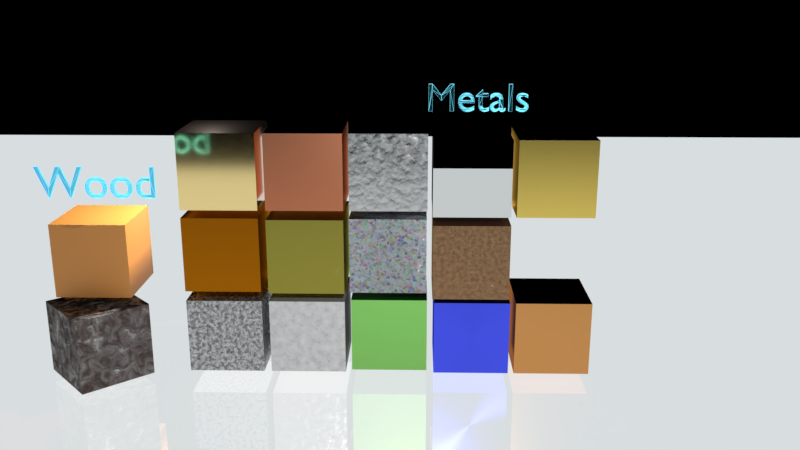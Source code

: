 # Source: madMaterials_4.blend  (saved by Blender 2.79.0; exported with 4.5.12 LTS)
import bpy
from mathutils import Matrix  # noqa: F401  (used for matrix-valued properties, if any)

bpy.ops.wm.read_factory_settings(use_empty=True)
scene = bpy.context.scene
scene.name = 'Scene'

# ---- collections
col_collection_1 = bpy.data.collections.new('Collection 1'); scene.collection.children.link(col_collection_1)

# ---- materials (node trees are filled in below, after node groups)
mat_bmd_gold_0001 = bpy.data.materials.new('BMD_Gold_0001')
mat_bmd_gold_0001.alpha_threshold = 0.0
mat_bmd_gold_0001.diffuse_color = (1.0, 0.7605, 0.1779, 1.0)
mat_bmd_gold_0001.roughness = 0.5
mat_bmd_gold_0001.line_color = (0.0, 0.0, 0.0, 1.0)
mat_bmd_bronze_0006 = bpy.data.materials.new('BMD_Bronze_0006')
mat_bmd_bronze_0006.alpha_threshold = 0.0
mat_bmd_bronze_0006.diffuse_color = (0.8148, 0.3968, 0.1274, 1.0)
mat_bmd_bronze_0006.roughness = 0.5
mat_bmd_bronze_0006.line_color = (0.0, 0.0, 0.0, 1.0)
mat_bmd_brushedsteel_0011 = bpy.data.materials.new('BMD_BrushedSteel_0011')
mat_bmd_brushedsteel_0011.alpha_threshold = 0.0
mat_bmd_brushedsteel_0011.diffuse_color = (0.4, 0.4, 0.4, 1.0)
mat_bmd_brushedsteel_0011.roughness = 0.5
mat_holographic = bpy.data.materials.new('Holographic')
mat_holographic.alpha_threshold = 0.0
mat_holographic.diffuse_color = (1.0, 0.0, 0.0, 1.0)
mat_holographic.roughness = 0.5
mat_holographic.line_color = (0.0, 0.0, 0.0, 1.0)
mat_bmd_steampunkcopper_0015 = bpy.data.materials.new('BMD_SteampunkCopper_0015')
mat_bmd_steampunkcopper_0015.alpha_threshold = 0.0
mat_bmd_steampunkcopper_0015.diffuse_color = (0.3185, 0.1749, 0.09344, 1.0)
mat_bmd_steampunkcopper_0015.roughness = 0.5
mat_bmd_steampunkcopper_0015.line_color = (0.0, 0.0, 0.0, 1.0)
mat_bmd_anodizedmetal_0014 = bpy.data.materials.new('BMD_AnodizedMetal_0014')
mat_bmd_anodizedmetal_0014.alpha_threshold = 0.0
mat_bmd_anodizedmetal_0014.preview_render_type = 'CUBE'
mat_bmd_anodizedmetal_0014.diffuse_color = (0.07819, 0.1095, 1.0, 1.0)
mat_bmd_anodizedmetal_0014.roughness = 0.5
mat_bmd_anodizedmetal_0014.line_color = (0.0, 0.0, 0.0, 1.0)
mat_bmd_galvanizedmetal_0021 = bpy.data.materials.new('BMD_GalvanizedMetal_0021')
mat_bmd_galvanizedmetal_0021.alpha_threshold = 0.0
mat_bmd_galvanizedmetal_0021.diffuse_color = (0.3757, 0.3757, 0.3757, 1.0)
mat_bmd_galvanizedmetal_0021.roughness = 0.5
mat_bmd_galvanizedmetal_0021.line_color = (0.0, 0.0, 0.0, 1.0)
mat_bmd_chrome_0019 = bpy.data.materials.new('BMD_Chrome_0019')
mat_bmd_chrome_0019.alpha_threshold = 0.0
mat_bmd_chrome_0019.roughness = 0.5
mat_bmd_chrome_0019.line_color = (0.0, 0.0, 0.0, 1.0)
mat_bmd_carpaint_0020 = bpy.data.materials.new('BMD_CarPaint_0020')
mat_bmd_carpaint_0020.alpha_threshold = 0.0
mat_bmd_carpaint_0020.use_transparent_shadow = False
mat_bmd_carpaint_0020.diffuse_color = (0.3968, 1.0, 0.2346, 1.0)
mat_bmd_carpaint_0020.roughness = 0.5
mat_bmd_carpaint_0020.line_color = (0.0, 0.0, 0.0, 1.0)
mat_bmd_copper_0025 = bpy.data.materials.new('BMD_Copper_0025')
mat_bmd_copper_0025.alpha_threshold = 0.0
mat_bmd_copper_0025.diffuse_color = (0.723, 0.1622, 0.05498, 1.0)
mat_bmd_copper_0025.roughness = 0.5
mat_bmd_copper_0025.line_color = (0.0, 0.0, 0.0, 1.0)
mat_bmd_brass_0024 = bpy.data.materials.new('BMD_Brass_0024')
mat_bmd_brass_0024.alpha_threshold = 0.0
mat_bmd_brass_0024.diffuse_color = (0.314, 0.2789, 0.0382, 1.0)
mat_bmd_brass_0024.roughness = 0.5
mat_bmd_brass_0024.line_color = (0.0, 0.0, 0.0, 1.0)
mat_bmd_brushedaluminium_0022 = bpy.data.materials.new('BMD_BrushedAluminium_0022')
mat_bmd_brushedaluminium_0022.alpha_threshold = 0.0
mat_bmd_brushedaluminium_0022.diffuse_color = (0.9, 0.9, 0.9, 1.0)
mat_bmd_brushedaluminium_0022.roughness = 0.5
mat_bmd_pbrmetallic = bpy.data.materials.new('BMD_PBRMetallic')
mat_bmd_pbrmetallic.alpha_threshold = 0.0
mat_bmd_pbrmetallic.roughness = 0.5
mat_bmd_pbrmetallic.line_color = (0.0, 0.0, 0.0, 1.0)
mat_bronze = bpy.data.materials.new('Bronze')
mat_bronze.alpha_threshold = 0.0
mat_bronze.preview_render_type = 'FLAT'
mat_bronze.diffuse_color = (0.5841, 0.3185, 0.04519, 1.0)
mat_bronze.roughness = 0.5
mat_bronze.line_color = (0.0, 0.0, 0.0, 1.0)
mat_bmd_stainedmetal = bpy.data.materials.new('BMD_StainedMetal')
mat_bmd_stainedmetal.alpha_threshold = 0.0
mat_bmd_stainedmetal.roughness = 0.5
mat_mosscoveredfloor = bpy.data.materials.new('MossCoveredFloor')
mat_mosscoveredfloor.alpha_threshold = 0.0
mat_mosscoveredfloor.roughness = 0.5
mat_green1_led = bpy.data.materials.new('green1-LED')
mat_green1_led.alpha_threshold = 0.0
mat_green1_led.pass_index = 1
mat_green1_led.diffuse_color = (0.8, 0.006739, 0.3905, 1.0)
mat_green1_led.specular_color = (1.0, 0.8353, 0.0)
mat_green1_led.roughness = 0.5
mat_green1_led.line_color = (0.0, 0.0, 0.0, 1.0)
mat_bmd_beechwood = bpy.data.materials.new('BMD_BeechWood')
mat_bmd_beechwood.alpha_threshold = 0.0
mat_bmd_beechwood.diffuse_color = (0.9175, 0.4042, 0.09294, 1.0)
mat_bmd_beechwood.roughness = 0.5
mat_bmd_beechwood.line_color = (0.0, 0.0, 0.0, 1.0)

# ---- node groups
ng_bmd_goldshader = bpy.data.node_groups.new('BMD_GoldShader', 'ShaderNodeTree')
_s = ng_bmd_goldshader.interface.new_socket(name='BSDF', in_out='OUTPUT', socket_type='NodeSocketShader')
_s = ng_bmd_goldshader.interface.new_socket(name='FrontColor', in_out='INPUT', socket_type='NodeSocketColor')
_s.default_value = (1.0, 0.757, 0.177, 1.0)
_s = ng_bmd_goldshader.interface.new_socket(name='BackColor', in_out='INPUT', socket_type='NodeSocketColor')
_s.default_value = (1.0, 0.534, 0.081, 1.0)
_s = ng_bmd_goldshader.interface.new_socket(name='Blend', in_out='INPUT', socket_type='NodeSocketFloat')
_s.default_value = 0.8
_s.min_value = 0.0
_s.max_value = 1.0
_s = ng_bmd_goldshader.interface.new_socket(name='Roughness', in_out='INPUT', socket_type='NodeSocketFloat')
_s.subtype = 'FACTOR'
_s.default_value = 0.03
_s.min_value = 0.0
_s.max_value = 1.0
_s = ng_bmd_goldshader.interface.new_socket(name='Normal', in_out='INPUT', socket_type='NodeSocketVector')
_s.min_value = -1.0
_s.max_value = 1.0
_s.hide_value = True
_N = ng_bmd_goldshader.nodes; _L = ng_bmd_goldshader.links
n0 = _N.new('ShaderNodeMix'); n0.name = 'Mix'; n0.location = (-21, 71)
n0.data_type = 'RGBA'
n1 = _N.new('ShaderNodeLayerWeight'); n1.name = 'Layer Weight'; n1.location = (-215, 16)
n2 = _N.new('ShaderNodeBsdfAnisotropic'); n2.name = 'Glossy BSDF'; n2.location = (174, 57)
n2.distribution = 'BECKMANN'
n3 = _N.new('NodeGroupOutput'); n3.name = 'Group Output'; n3.location = (400, -19)
n4 = _N.new('NodeGroupInput'); n4.name = 'Group Input'; n4.location = (-400, -71)
n5 = _N.new('ShaderNodeMath'); n5.name = 'Math'; n5.location = (0, 0)
n5.operation = 'POWER'
_L.new(n1.outputs[1], n0.inputs[0])
_L.new(n0.outputs[2], n2.inputs[0])
_L.new(n2.outputs[0], n3.inputs[0])
_L.new(n4.outputs[0], n0.inputs[6])
_L.new(n4.outputs[1], n0.inputs[7])
_L.new(n4.outputs[2], n1.inputs[0])
_L.new(n4.outputs[4], n2.inputs[4])
_L.new(n4.outputs[4], n1.inputs[1])
_L.new(n4.outputs[3], n5.inputs[0])
_L.new(n5.outputs[0], n2.inputs[1])
n3.is_active_output = True
ng_bmd_bronzeshader = bpy.data.node_groups.new('BMD_BronzeShader', 'ShaderNodeTree')
_s = ng_bmd_bronzeshader.interface.new_socket(name='Shader', in_out='OUTPUT', socket_type='NodeSocketShader')
_s = ng_bmd_bronzeshader.interface.new_socket(name='Color1', in_out='INPUT', socket_type='NodeSocketColor')
_s.default_value = (0.8148, 0.396, 0.1287, 1.0)
_s = ng_bmd_bronzeshader.interface.new_socket(name='Color2', in_out='INPUT', socket_type='NodeSocketColor')
_s.default_value = (0.3968, 0.1301, 0.03955, 1.0)
_s = ng_bmd_bronzeshader.interface.new_socket(name='Roughness', in_out='INPUT', socket_type='NodeSocketFloat')
_s.subtype = 'FACTOR'
_s.default_value = 0.16
_s.min_value = 0.0
_s.max_value = 1.0
_s = ng_bmd_bronzeshader.interface.new_socket(name='Normal', in_out='INPUT', socket_type='NodeSocketVector')
_s.min_value = -1.0
_s.max_value = 1.0
_s.hide_value = True
_N = ng_bmd_bronzeshader.nodes; _L = ng_bmd_bronzeshader.links
n0 = _N.new('ShaderNodeMixShader'); n0.name = 'Mix Shader'; n0.location = (178, -12)
n1 = _N.new('ShaderNodeBsdfAnisotropic'); n1.name = 'Glossy BSDF'; n1.location = (-25, 15)
n1.distribution = 'BECKMANN'
n2 = _N.new('NodeGroupOutput'); n2.name = 'Group Output'; n2.location = (378, 4)
n3 = _N.new('NodeGroupInput'); n3.name = 'Group Input'; n3.location = (-378, 2)
n4 = _N.new('ShaderNodeLayerWeight'); n4.name = 'Layer Weight'; n4.location = (-22, 151)
n4.inputs[0].default_value = 0.8
n5 = _N.new('ShaderNodeBsdfAnisotropic'); n5.name = 'Glossy BSDF.001'; n5.location = (-25, -143)
n5.distribution = 'BECKMANN'
n6 = _N.new('ShaderNodeMath'); n6.name = 'Math'; n6.location = (-191, -151)
n6.operation = 'DIVIDE'
n6.inputs[1].default_value = 8.0
n7 = _N.new('ShaderNodeMath'); n7.name = 'Math.001'; n7.location = (0, 0)
n7.operation = 'POWER'
n8 = _N.new('ShaderNodeMath'); n8.name = 'Math.002'; n8.location = (0, 0)
n8.operation = 'POWER'
_L.new(n1.outputs[0], n0.inputs[1])
_L.new(n0.outputs[0], n2.inputs[0])
_L.new(n5.outputs[0], n0.inputs[2])
_L.new(n4.outputs[1], n0.inputs[0])
_L.new(n3.outputs[0], n1.inputs[0])
_L.new(n3.outputs[1], n5.inputs[0])
_L.new(n3.outputs[2], n6.inputs[0])
_L.new(n3.outputs[3], n1.inputs[4])
_L.new(n3.outputs[3], n5.inputs[4])
_L.new(n3.outputs[3], n4.inputs[1])
_L.new(n6.outputs[0], n7.inputs[0])
_L.new(n7.outputs[0], n5.inputs[1])
_L.new(n3.outputs[2], n8.inputs[0])
_L.new(n8.outputs[0], n1.inputs[1])
n2.is_active_output = True
ng_bmd_steelshader = bpy.data.node_groups.new('BMD_SteelShader', 'ShaderNodeTree')
_s = ng_bmd_steelshader.interface.new_socket(name='Shader', in_out='OUTPUT', socket_type='NodeSocketShader')
_s = ng_bmd_steelshader.interface.new_socket(name='Color', in_out='INPUT', socket_type='NodeSocketColor')
_s.default_value = (0.8, 0.8, 0.8, 1.0)
_s = ng_bmd_steelshader.interface.new_socket(name='Blend', in_out='INPUT', socket_type='NodeSocketFloat')
_s.default_value = 0.5
_s.min_value = 0.0
_s.max_value = 1.0
_s = ng_bmd_steelshader.interface.new_socket(name='Roughness', in_out='INPUT', socket_type='NodeSocketFloat')
_s.subtype = 'FACTOR'
_s.default_value = 0.2
_s.min_value = 0.0
_s.max_value = 1.0
_s = ng_bmd_steelshader.interface.new_socket(name='Anisotropy', in_out='INPUT', socket_type='NodeSocketFloat')
_s.subtype = 'FACTOR'
_s.default_value = 0.5
_s.min_value = 0.0
_s.max_value = 1.0
_s = ng_bmd_steelshader.interface.new_socket(name='Normal', in_out='INPUT', socket_type='NodeSocketVector')
_s.min_value = -1.0
_s.max_value = 1.0
_s.hide_value = True
_s = ng_bmd_steelshader.interface.new_socket(name='Tangent', in_out='INPUT', socket_type='NodeSocketVector')
_s.min_value = -1.0
_s.max_value = 1.0
_s.hide_value = True
_N = ng_bmd_steelshader.nodes; _L = ng_bmd_steelshader.links
n0 = _N.new('ShaderNodeBsdfAnisotropic'); n0.name = 'Anisotropic BSDF'; n0.location = (257, -131)
n0.distribution = 'BECKMANN'
n0.inputs[2].default_value = 0.5
n0.inputs[3].default_value = 0.5
n1 = _N.new('ShaderNodeBsdfAnisotropic'); n1.name = 'Glossy BSDF'; n1.location = (272, 126)
n1.distribution = 'BECKMANN'
n2 = _N.new('ShaderNodeMix'); n2.name = 'Mix'; n2.location = (35, 78)
n2.data_type = 'RGBA'
n3 = _N.new('ShaderNodeMixShader'); n3.name = 'Mix Shader'; n3.location = (485, 3)
n4 = _N.new('NodeGroupOutput'); n4.name = 'Group Output'; n4.location = (685, 0)
n5 = _N.new('NodeGroupInput'); n5.name = 'Group Input'; n5.location = (-750, -114)
n6 = _N.new('ShaderNodeValToRGB'); n6.name = 'ColorRamp'; n6.location = (-284, 191)
while len(n6.color_ramp.elements) > 1: n6.color_ramp.elements.remove(n6.color_ramp.elements[-1])
n6.color_ramp.elements[0].position = 0.0; n6.color_ramp.elements[0].color = (1.0, 1.0, 1.0, 1.0)
_e = n6.color_ramp.elements.new(1.0); _e.color = (0.0, 0.0, 0.0, 1.0)
n7 = _N.new('ShaderNodeLayerWeight'); n7.name = 'Layer Weight'; n7.location = (-485, 56)
n8 = _N.new('ShaderNodeMath'); n8.name = 'Math'; n8.location = (0, 0)
n8.operation = 'POWER'
n9 = _N.new('ShaderNodeMath'); n9.name = 'Math.001'; n9.location = (0, 0)
n9.operation = 'POWER'
_L.new(n0.outputs[0], n3.inputs[2])
_L.new(n1.outputs[0], n3.inputs[1])
_L.new(n3.outputs[0], n4.inputs[0])
_L.new(n7.outputs[1], n6.inputs[0])
_L.new(n2.outputs[2], n1.inputs[0])
_L.new(n6.outputs[0], n2.inputs[7])
_L.new(n5.outputs[0], n2.inputs[6])
_L.new(n2.outputs[2], n0.inputs[0])
_L.new(n5.outputs[1], n7.inputs[0])
_L.new(n5.outputs[3], n3.inputs[0])
_L.new(n5.outputs[4], n0.inputs[4])
_L.new(n5.outputs[4], n1.inputs[4])
_L.new(n5.outputs[4], n7.inputs[1])
_L.new(n5.outputs[5], n0.inputs[5])
_L.new(n5.outputs[2], n8.inputs[0])
_L.new(n8.outputs[0], n0.inputs[1])
_L.new(n5.outputs[2], n9.inputs[0])
_L.new(n9.outputs[0], n1.inputs[1])
n4.is_active_output = True
ng_bmd_brushedtexture_001 = bpy.data.node_groups.new('BMD_BrushedTexture.001', 'ShaderNodeTree')
_s = ng_bmd_brushedtexture_001.interface.new_socket(name='Color', in_out='OUTPUT', socket_type='NodeSocketColor')
_s.default_value = (0.0, 0.0, 0.0, 0.0)
_s = ng_bmd_brushedtexture_001.interface.new_socket(name='Scale', in_out='INPUT', socket_type='NodeSocketFloat')
_s.default_value = 100.0
_s.min_value = -1000.0
_s.max_value = 1000.0
_s = ng_bmd_brushedtexture_001.interface.new_socket(name='Detail', in_out='INPUT', socket_type='NodeSocketFloat')
_s.default_value = 2.0
_s.min_value = 0.0
_s.max_value = 16.0
_s = ng_bmd_brushedtexture_001.interface.new_socket(name='Distortion', in_out='INPUT', socket_type='NodeSocketFloat')
_s.min_value = -1000.0
_s.max_value = 1000.0
_N = ng_bmd_brushedtexture_001.nodes; _L = ng_bmd_brushedtexture_001.links
n0 = _N.new('NodeFrame'); n0.name = 'Top/Side Mix Factor'; n0.location = (-214, 533)
n0.label = 'Top/Side Mix Factor'
n0.width = 812
n1 = _N.new('NodeFrame'); n1.name = 'Top Texture'; n1.location = (-220, -110)
n1.label = 'Top Texture'
n1.width = 810
n2 = _N.new('NodeFrame'); n2.name = 'Side Texture'; n2.location = (-220, -527)
n2.label = 'Side Texture'
n2.width = 805
n3 = _N.new('NodeGroupOutput'); n3.name = 'Group Output'; n3.location = (1027, -56)
n4 = _N.new('ShaderNodeMix'); n4.name = 'Mix.001'; n4.location = (777, -29)
n4.data_type = 'RGBA'
n5 = _N.new('ShaderNodeMapping'); n5.name = 'Mapping.003'; n5.location = (33, -30)
n5.vector_type = 'NORMAL'
n5.inputs[2].default_value = (0.0, -1.571, 0.0)
n6 = _N.new('ShaderNodeMapping'); n6.name = 'Mapping.002'; n6.location = (30, -311)
n6.vector_type = 'NORMAL'
n6.inputs[2].default_value = (0.0, 1.571, 0.0)
n7 = _N.new('ShaderNodeTexGradient'); n7.name = 'Gradient Texture.001'; n7.location = (423, -54)
n7.gradient_type = 'QUADRATIC'
n8 = _N.new('ShaderNodeTexGradient'); n8.name = 'Gradient Texture'; n8.location = (414, -391)
n8.gradient_type = 'QUADRATIC'
n9 = _N.new('ShaderNodeMix'); n9.name = 'Mix.002'; n9.location = (642, -197)
n9.data_type = 'RGBA'
n9.blend_type = 'ADD'
n9.inputs[0].default_value = 1.0
n10 = _N.new('ShaderNodeTexNoise'); n10.name = 'Noise Texture'; n10.location = (640, -47)
n11 = _N.new('ShaderNodeMath'); n11.name = 'Math'; n11.location = (381, -205)
n11.operation = 'MULTIPLY'
n11.inputs[1].default_value = 10.0
n12 = _N.new('ShaderNodeMapping'); n12.name = 'Mapping'; n12.location = (30, -30)
n12.inputs[3].default_value = (0.1, 0.1, 100.0)
n13 = _N.new('ShaderNodeTexNoise'); n13.name = 'Noise Texture.001'; n13.location = (635, -30)
n14 = _N.new('ShaderNodeMapping'); n14.name = 'Mapping.001'; n14.location = (30, -50)
n14.inputs[3].default_value = (0.1, 0.1, 100.0)
n15 = _N.new('ShaderNodeTexCoord'); n15.name = 'Texture Coordinate'; n15.location = (-505, -589)
n16 = _N.new('NodeGroupInput'); n16.name = 'Group Input'; n16.location = (-522, -224)
n17 = _N.new('ShaderNodeNewGeometry'); n17.name = 'Geometry'; n17.location = (-515, 145)
n5.parent = n0
n6.parent = n0
n7.parent = n0
n8.parent = n0
n9.parent = n0
n10.parent = n1
n11.parent = n1
n12.parent = n1
n13.parent = n2
n14.parent = n2
_L.new(n17.outputs[1], n12.inputs[0])
_L.new(n12.outputs[0], n10.inputs[0])
_L.new(n14.outputs[0], n13.inputs[0])
_L.new(n15.outputs[0], n14.inputs[0])
_L.new(n10.outputs[0], n4.inputs[7])
_L.new(n4.outputs[2], n3.inputs[0])
_L.new(n6.outputs[0], n8.inputs[0])
_L.new(n17.outputs[1], n6.inputs[0])
_L.new(n13.outputs[0], n4.inputs[6])
_L.new(n17.outputs[1], n5.inputs[0])
_L.new(n5.outputs[0], n7.inputs[0])
_L.new(n8.outputs[1], n9.inputs[7])
_L.new(n7.outputs[1], n9.inputs[6])
_L.new(n9.outputs[2], n4.inputs[0])
_L.new(n16.outputs[0], n13.inputs[2])
_L.new(n16.outputs[0], n11.inputs[0])
_L.new(n11.outputs[0], n10.inputs[2])
_L.new(n16.outputs[1], n10.inputs[3])
_L.new(n16.outputs[1], n13.inputs[3])
_L.new(n16.outputs[2], n10.inputs[8])
_L.new(n16.outputs[2], n13.inputs[8])
n3.is_active_output = True
ng_bmd_anodizedshader = bpy.data.node_groups.new('BMD_AnodizedShader', 'ShaderNodeTree')
_s = ng_bmd_anodizedshader.interface.new_socket(name='Shader', in_out='OUTPUT', socket_type='NodeSocketShader')
_s = ng_bmd_anodizedshader.interface.new_socket(name='Color', in_out='INPUT', socket_type='NodeSocketColor')
_s.default_value = (0.1184, 0.1154, 0.7991, 1.0)
_s = ng_bmd_anodizedshader.interface.new_socket(name='Roughness', in_out='INPUT', socket_type='NodeSocketFloat')
_s.subtype = 'FACTOR'
_s.default_value = 0.1
_s.min_value = 0.0
_s.max_value = 1.0
_s = ng_bmd_anodizedshader.interface.new_socket(name='Anisotropy', in_out='INPUT', socket_type='NodeSocketFloat')
_s.default_value = 0.3
_s.min_value = -1.0
_s.max_value = 1.0
_s = ng_bmd_anodizedshader.interface.new_socket(name='Rotation', in_out='INPUT', socket_type='NodeSocketFloat')
_s.subtype = 'FACTOR'
_s.min_value = 0.0
_s.max_value = 1.0
_s = ng_bmd_anodizedshader.interface.new_socket(name='Normal', in_out='INPUT', socket_type='NodeSocketVector')
_s.min_value = -1.0
_s.max_value = 1.0
_s.hide_value = True
_s = ng_bmd_anodizedshader.interface.new_socket(name='Tangent', in_out='INPUT', socket_type='NodeSocketVector')
_s.min_value = -1.0
_s.max_value = 1.0
_s.hide_value = True
_N = ng_bmd_anodizedshader.nodes; _L = ng_bmd_anodizedshader.links
n0 = _N.new('ShaderNodeBsdfAnisotropic'); n0.name = 'Glossy BSDF'; n0.location = (-100, 77)
n0.distribution = 'BECKMANN'
n1 = _N.new('ShaderNodeMixShader'); n1.name = 'Mix Shader'; n1.location = (142, 8)
n2 = _N.new('NodeGroupOutput'); n2.name = 'Group Output'; n2.location = (342, 0)
n3 = _N.new('ShaderNodeBsdfAnisotropic'); n3.name = 'Anisotropic BSDF'; n3.location = (-99, -77)
n3.distribution = 'BECKMANN'
n3.inputs[2].default_value = 0.5
n4 = _N.new('NodeGroupInput'); n4.name = 'Group Input'; n4.location = (-342, -15)
n5 = _N.new('ShaderNodeMath'); n5.name = 'Math'; n5.location = (0, 0)
n5.operation = 'POWER'
n6 = _N.new('ShaderNodeMath'); n6.name = 'Math.001'; n6.location = (0, 0)
n6.operation = 'POWER'
_L.new(n3.outputs[0], n1.inputs[2])
_L.new(n1.outputs[0], n2.inputs[0])
_L.new(n0.outputs[0], n1.inputs[1])
_L.new(n4.outputs[0], n0.inputs[0])
_L.new(n4.outputs[0], n3.inputs[0])
_L.new(n4.outputs[3], n3.inputs[3])
_L.new(n4.outputs[4], n3.inputs[4])
_L.new(n4.outputs[4], n0.inputs[4])
_L.new(n4.outputs[5], n3.inputs[5])
_L.new(n4.outputs[2], n1.inputs[0])
_L.new(n4.outputs[1], n5.inputs[0])
_L.new(n5.outputs[0], n0.inputs[1])
_L.new(n4.outputs[1], n6.inputs[0])
_L.new(n6.outputs[0], n3.inputs[1])
n2.is_active_output = True
ng_bmd_carpaintshader = bpy.data.node_groups.new('BMD_CarPaintShader', 'ShaderNodeTree')
_s = ng_bmd_carpaintshader.interface.new_socket(name='Shader', in_out='OUTPUT', socket_type='NodeSocketShader')
_s = ng_bmd_carpaintshader.interface.new_socket(name='Color 1', in_out='INPUT', socket_type='NodeSocketColor')
_s.default_value = (0.3957, 1.0, 0.2361, 1.0)
_s = ng_bmd_carpaintshader.interface.new_socket(name='Color 2', in_out='INPUT', socket_type='NodeSocketColor')
_s.default_value = (0.0, 0.02617, 0.001908, 1.0)
_s = ng_bmd_carpaintshader.interface.new_socket(name='Color 3', in_out='INPUT', socket_type='NodeSocketColor')
_s.default_value = (0.4704, 1.0, 0.1557, 1.0)
_s = ng_bmd_carpaintshader.interface.new_socket(name='Blend', in_out='INPUT', socket_type='NodeSocketFloat')
_s.default_value = 0.9
_s.min_value = 0.0
_s.max_value = 1.0
_s = ng_bmd_carpaintshader.interface.new_socket(name='Scale', in_out='INPUT', socket_type='NodeSocketFloat')
_s.default_value = 1000.0
_s.min_value = 0.0
_s.max_value = 1e+05
_s = ng_bmd_carpaintshader.interface.new_socket(name='Normal', in_out='INPUT', socket_type='NodeSocketVector')
_s.min_value = -1.0
_s.max_value = 1.0
_s.hide_value = True
_N = ng_bmd_carpaintshader.nodes; _L = ng_bmd_carpaintshader.links
n0 = _N.new('NodeGroupOutput'); n0.name = 'Group Output'; n0.location = (862, 26)
n1 = _N.new('ShaderNodeMixShader'); n1.name = 'Mix Shader.001'; n1.location = (605, 103)
n1.width = 150
n1.inputs[0].default_value = 0.05
n2 = _N.new('ShaderNodeBsdfAnisotropic'); n2.name = 'Glossy BSDF.001'; n2.location = (275, -47)
n2.width = 200
n2.distribution = 'BECKMANN'
n2.inputs[0].default_value = (1.0, 1.0, 1.0, 1.0)
n2.inputs[1].default_value = 0.1
n3 = _N.new('ShaderNodeMixShader'); n3.name = 'Mix Shader.005'; n3.location = (306, 121)
n4 = _N.new('ShaderNodeMixShader'); n4.name = 'Mix Shader.004'; n4.location = (-26, 134)
n5 = _N.new('ShaderNodeBsdfAnisotropic'); n5.name = 'Glossy BSDF.002'; n5.location = (-297, 9)
n5.width = 142
n5.distribution = 'BECKMANN'
n5.inputs[1].default_value = 0.4472
n6 = _N.new('ShaderNodeMixShader'); n6.name = 'Mix Shader.003'; n6.location = (-304, 142)
n7 = _N.new('ShaderNodeLayerWeight'); n7.name = 'Layer Weight.001'; n7.location = (-25, 294)
n8 = _N.new('ShaderNodeBsdfDiffuse'); n8.name = 'Diffuse BSDF'; n8.location = (-665, 155)
n8.inputs[1].default_value = 1.0
n9 = _N.new('ShaderNodeBsdfDiffuse'); n9.name = 'Diffuse BSDF.001'; n9.location = (-668, 19)
n9.inputs[1].default_value = 1.0
n10 = _N.new('ShaderNodeLayerWeight'); n10.name = 'Layer Weight'; n10.location = (-665, 292)
n11 = _N.new('ShaderNodeMath'); n11.name = 'Math'; n11.location = (-244, 484)
n11.operation = 'MULTIPLY'
n12 = _N.new('ShaderNodeRGBCurve'); n12.name = 'RGB Curves'; n12.location = (-553, 558)
_c = n12.mapping.curves[3]
while len(_c.points) > 2: _c.points.remove(_c.points[-1])
_c.points[0].location = (0.0, 0.0); _c.points[0].handle_type = 'AUTO'
_c.points[1].location = (0.55455, 0.25); _c.points[1].handle_type = 'AUTO'
_p = _c.points.new(1.0, 1.0); _p.handle_type = 'AUTO'
n12.mapping.update()
n13 = _N.new('ShaderNodeTexNoise'); n13.name = 'Noise Texture'; n13.location = (-771, 494)
n14 = _N.new('NodeGroupInput'); n14.name = 'Group Input'; n14.location = (-1068, 99)
_L.new(n2.outputs[0], n1.inputs[2])
_L.new(n1.outputs[0], n0.inputs[0])
_L.new(n5.outputs[0], n4.inputs[2])
_L.new(n14.outputs[2], n5.inputs[0])
_L.new(n14.outputs[5], n5.inputs[4])
_L.new(n14.outputs[5], n2.inputs[4])
_L.new(n14.outputs[0], n8.inputs[0])
_L.new(n14.outputs[1], n9.inputs[0])
_L.new(n8.outputs[0], n6.inputs[1])
_L.new(n10.outputs[1], n6.inputs[0])
_L.new(n4.outputs[0], n3.inputs[1])
_L.new(n6.outputs[0], n4.inputs[1])
_L.new(n3.outputs[0], n1.inputs[1])
_L.new(n14.outputs[5], n10.inputs[1])
_L.new(n7.outputs[1], n3.inputs[0])
_L.new(n14.outputs[5], n7.inputs[1])
_L.new(n14.outputs[5], n9.inputs[2])
_L.new(n14.outputs[5], n8.inputs[2])
_L.new(n9.outputs[0], n3.inputs[2])
_L.new(n9.outputs[0], n6.inputs[2])
_L.new(n14.outputs[3], n10.inputs[0])
_L.new(n14.outputs[3], n11.inputs[0])
_L.new(n11.outputs[0], n7.inputs[0])
_L.new(n13.outputs[0], n12.inputs[1])
_L.new(n12.outputs[0], n4.inputs[0])
_L.new(n14.outputs[4], n13.inputs[2])
n0.is_active_output = True
ng_bmd_coppershader = bpy.data.node_groups.new('BMD_CopperShader', 'ShaderNodeTree')
_s = ng_bmd_coppershader.interface.new_socket(name='Shader', in_out='OUTPUT', socket_type='NodeSocketShader')
_s = ng_bmd_coppershader.interface.new_socket(name='Color1', in_out='INPUT', socket_type='NodeSocketColor')
_s.default_value = (0.7084, 0.5883, 0.1869, 1.0)
_s = ng_bmd_coppershader.interface.new_socket(name='Color2', in_out='INPUT', socket_type='NodeSocketColor')
_s.default_value = (0.3122, 0.2775, 0.03858, 1.0)
_s = ng_bmd_coppershader.interface.new_socket(name='Roughness', in_out='INPUT', socket_type='NodeSocketFloat')
_s.subtype = 'FACTOR'
_s.default_value = 0.4
_s.min_value = 0.0
_s.max_value = 1.0
_s = ng_bmd_coppershader.interface.new_socket(name='Normal', in_out='INPUT', socket_type='NodeSocketVector')
_s.min_value = -1.0
_s.max_value = 1.0
_s.hide_value = True
_N = ng_bmd_coppershader.nodes; _L = ng_bmd_coppershader.links
n0 = _N.new('ShaderNodeBsdfAnisotropic'); n0.name = 'Glossy BSDF'; n0.location = (-25, 15)
n0.distribution = 'BECKMANN'
n1 = _N.new('NodeGroupOutput'); n1.name = 'Group Output'; n1.location = (378, 4)
n2 = _N.new('ShaderNodeBsdfAnisotropic'); n2.name = 'Glossy BSDF.001'; n2.location = (-25, -143)
n2.distribution = 'BECKMANN'
n3 = _N.new('ShaderNodeMath'); n3.name = 'Math'; n3.location = (-204, -141)
n3.operation = 'DIVIDE'
n3.inputs[1].default_value = 4.0
n4 = _N.new('ShaderNodeLayerWeight'); n4.name = 'Layer Weight'; n4.location = (-22, 151)
n4.inputs[0].default_value = 0.9
n5 = _N.new('ShaderNodeMixShader'); n5.name = 'Mix Shader'; n5.location = (178, -12)
n6 = _N.new('NodeGroupInput'); n6.name = 'Group Input'; n6.location = (-378, 2)
n7 = _N.new('ShaderNodeMath'); n7.name = 'Math.001'; n7.location = (0, 0)
n7.operation = 'POWER'
n8 = _N.new('ShaderNodeMath'); n8.name = 'Math.002'; n8.location = (0, 0)
n8.operation = 'POWER'
_L.new(n0.outputs[0], n5.inputs[2])
_L.new(n5.outputs[0], n1.inputs[0])
_L.new(n6.outputs[0], n0.inputs[0])
_L.new(n6.outputs[1], n2.inputs[0])
_L.new(n6.outputs[2], n3.inputs[0])
_L.new(n6.outputs[3], n0.inputs[4])
_L.new(n6.outputs[3], n2.inputs[4])
_L.new(n6.outputs[3], n4.inputs[1])
_L.new(n2.outputs[0], n5.inputs[1])
_L.new(n4.outputs[0], n5.inputs[0])
_L.new(n3.outputs[0], n7.inputs[0])
_L.new(n7.outputs[0], n2.inputs[1])
_L.new(n6.outputs[2], n8.inputs[0])
_L.new(n8.outputs[0], n0.inputs[1])
n1.is_active_output = True
ng_bmd_brassshader = bpy.data.node_groups.new('BMD_BrassShader', 'ShaderNodeTree')
_s = ng_bmd_brassshader.interface.new_socket(name='Shader', in_out='OUTPUT', socket_type='NodeSocketShader')
_s = ng_bmd_brassshader.interface.new_socket(name='Color1', in_out='INPUT', socket_type='NodeSocketColor')
_s.default_value = (0.7084, 0.5883, 0.1869, 1.0)
_s = ng_bmd_brassshader.interface.new_socket(name='Color2', in_out='INPUT', socket_type='NodeSocketColor')
_s.default_value = (0.3122, 0.2775, 0.03858, 1.0)
_s = ng_bmd_brassshader.interface.new_socket(name='Roughness', in_out='INPUT', socket_type='NodeSocketFloat')
_s.subtype = 'FACTOR'
_s.default_value = 0.4
_s.min_value = 0.0
_s.max_value = 1.0
_s = ng_bmd_brassshader.interface.new_socket(name='Normal', in_out='INPUT', socket_type='NodeSocketVector')
_s.min_value = -1.0
_s.max_value = 1.0
_s.hide_value = True
_N = ng_bmd_brassshader.nodes; _L = ng_bmd_brassshader.links
n0 = _N.new('ShaderNodeBsdfAnisotropic'); n0.name = 'Glossy BSDF'; n0.location = (-25, 15)
n0.distribution = 'BECKMANN'
n1 = _N.new('NodeGroupOutput'); n1.name = 'Group Output'; n1.location = (378, 4)
n2 = _N.new('ShaderNodeBsdfAnisotropic'); n2.name = 'Glossy BSDF.001'; n2.location = (-25, -143)
n2.distribution = 'BECKMANN'
n3 = _N.new('ShaderNodeMath'); n3.name = 'Math'; n3.location = (-204, -141)
n3.operation = 'DIVIDE'
n3.inputs[1].default_value = 4.0
n4 = _N.new('ShaderNodeLayerWeight'); n4.name = 'Layer Weight'; n4.location = (-22, 151)
n5 = _N.new('ShaderNodeMixShader'); n5.name = 'Mix Shader'; n5.location = (178, -12)
n6 = _N.new('NodeGroupInput'); n6.name = 'Group Input'; n6.location = (-378, 2)
n7 = _N.new('ShaderNodeMath'); n7.name = 'Math.001'; n7.location = (0, 0)
n7.operation = 'POWER'
n8 = _N.new('ShaderNodeMath'); n8.name = 'Math.002'; n8.location = (0, 0)
n8.operation = 'POWER'
_L.new(n0.outputs[0], n5.inputs[2])
_L.new(n5.outputs[0], n1.inputs[0])
_L.new(n6.outputs[0], n0.inputs[0])
_L.new(n6.outputs[1], n2.inputs[0])
_L.new(n6.outputs[2], n3.inputs[0])
_L.new(n6.outputs[3], n0.inputs[4])
_L.new(n6.outputs[3], n2.inputs[4])
_L.new(n6.outputs[3], n4.inputs[1])
_L.new(n2.outputs[0], n5.inputs[1])
_L.new(n4.outputs[0], n5.inputs[0])
_L.new(n3.outputs[0], n7.inputs[0])
_L.new(n7.outputs[0], n2.inputs[1])
_L.new(n6.outputs[2], n8.inputs[0])
_L.new(n8.outputs[0], n0.inputs[1])
n1.is_active_output = True
ng_bmd_aluminiumshader = bpy.data.node_groups.new('BMD_AluminiumShader', 'ShaderNodeTree')
_s = ng_bmd_aluminiumshader.interface.new_socket(name='Shader', in_out='OUTPUT', socket_type='NodeSocketShader')
_s = ng_bmd_aluminiumshader.interface.new_socket(name='Color', in_out='INPUT', socket_type='NodeSocketColor')
_s.default_value = (0.8, 0.8, 0.8, 1.0)
_s = ng_bmd_aluminiumshader.interface.new_socket(name='Blend', in_out='INPUT', socket_type='NodeSocketFloat')
_s.default_value = 0.5
_s.min_value = 0.0
_s.max_value = 1.0
_s = ng_bmd_aluminiumshader.interface.new_socket(name='Roughness', in_out='INPUT', socket_type='NodeSocketFloat')
_s.subtype = 'FACTOR'
_s.default_value = 0.2
_s.min_value = 0.0
_s.max_value = 1.0
_s = ng_bmd_aluminiumshader.interface.new_socket(name='Anisotropy', in_out='INPUT', socket_type='NodeSocketFloat')
_s.subtype = 'FACTOR'
_s.default_value = 0.5
_s.min_value = 0.0
_s.max_value = 1.0
_s = ng_bmd_aluminiumshader.interface.new_socket(name='Normal', in_out='INPUT', socket_type='NodeSocketVector')
_s.min_value = -1.0
_s.max_value = 1.0
_s.hide_value = True
_s = ng_bmd_aluminiumshader.interface.new_socket(name='Tangent', in_out='INPUT', socket_type='NodeSocketVector')
_s.min_value = -1.0
_s.max_value = 1.0
_s.hide_value = True
_N = ng_bmd_aluminiumshader.nodes; _L = ng_bmd_aluminiumshader.links
n0 = _N.new('ShaderNodeMix'); n0.name = 'Mix'; n0.location = (35, 78)
n0.data_type = 'RGBA'
n1 = _N.new('NodeGroupInput'); n1.name = 'Group Input'; n1.location = (-750, -114)
n2 = _N.new('ShaderNodeValToRGB'); n2.name = 'ColorRamp'; n2.location = (-284, 191)
while len(n2.color_ramp.elements) > 1: n2.color_ramp.elements.remove(n2.color_ramp.elements[-1])
n2.color_ramp.elements[0].position = 0.0; n2.color_ramp.elements[0].color = (1.0, 1.0, 1.0, 1.0)
_e = n2.color_ramp.elements.new(1.0); _e.color = (0.0, 0.0, 0.0, 1.0)
n3 = _N.new('ShaderNodeLayerWeight'); n3.name = 'Layer Weight'; n3.location = (-485, 56)
n4 = _N.new('ShaderNodeBsdfAnisotropic'); n4.name = 'Anisotropic BSDF'; n4.location = (264, -88)
n4.distribution = 'BECKMANN'
n4.inputs[2].default_value = 0.5
n4.inputs[3].default_value = 0.5
n5 = _N.new('ShaderNodeMixShader'); n5.name = 'Mix Shader.001'; n5.location = (489, 144)
n6 = _N.new('ShaderNodeBsdfAnisotropic'); n6.name = 'Glossy BSDF'; n6.location = (262, 101)
n6.distribution = 'BECKMANN'
n7 = _N.new('ShaderNodeBsdfDiffuse'); n7.name = 'Diffuse BSDF'; n7.location = (266, 251)
n8 = _N.new('ShaderNodeMixShader'); n8.name = 'Mix Shader'; n8.location = (665, 14)
n9 = _N.new('NodeGroupOutput'); n9.name = 'Group Output'; n9.location = (865, -9)
n10 = _N.new('ShaderNodeMath'); n10.name = 'Math'; n10.location = (0, 0)
n10.operation = 'POWER'
n11 = _N.new('ShaderNodeMath'); n11.name = 'Math.001'; n11.location = (0, 0)
n11.operation = 'POWER'
_L.new(n4.outputs[0], n8.inputs[2])
_L.new(n8.outputs[0], n9.inputs[0])
_L.new(n3.outputs[1], n2.inputs[0])
_L.new(n2.outputs[0], n0.inputs[7])
_L.new(n1.outputs[0], n0.inputs[6])
_L.new(n0.outputs[2], n4.inputs[0])
_L.new(n1.outputs[1], n3.inputs[0])
_L.new(n1.outputs[3], n8.inputs[0])
_L.new(n1.outputs[4], n4.inputs[4])
_L.new(n1.outputs[4], n3.inputs[1])
_L.new(n1.outputs[5], n4.inputs[5])
_L.new(n0.outputs[2], n7.inputs[0])
_L.new(n7.outputs[0], n5.inputs[1])
_L.new(n1.outputs[2], n7.inputs[1])
_L.new(n1.outputs[4], n7.inputs[2])
_L.new(n0.outputs[2], n6.inputs[0])
_L.new(n1.outputs[4], n6.inputs[4])
_L.new(n5.outputs[0], n8.inputs[1])
_L.new(n6.outputs[0], n5.inputs[2])
_L.new(n1.outputs[2], n10.inputs[0])
_L.new(n10.outputs[0], n6.inputs[1])
_L.new(n1.outputs[2], n11.inputs[0])
_L.new(n11.outputs[0], n4.inputs[1])
n9.is_active_output = True
ng_bmd_brushedtexture = bpy.data.node_groups.new('BMD_BrushedTexture', 'ShaderNodeTree')
_s = ng_bmd_brushedtexture.interface.new_socket(name='Color', in_out='OUTPUT', socket_type='NodeSocketColor')
_s.default_value = (0.0, 0.0, 0.0, 0.0)
_s = ng_bmd_brushedtexture.interface.new_socket(name='Scale', in_out='INPUT', socket_type='NodeSocketFloat')
_s.default_value = 100.0
_s.min_value = -1000.0
_s.max_value = 1000.0
_s = ng_bmd_brushedtexture.interface.new_socket(name='Detail', in_out='INPUT', socket_type='NodeSocketFloat')
_s.default_value = 2.0
_s.min_value = 0.0
_s.max_value = 16.0
_s = ng_bmd_brushedtexture.interface.new_socket(name='Distortion', in_out='INPUT', socket_type='NodeSocketFloat')
_s.min_value = -1000.0
_s.max_value = 1000.0
_N = ng_bmd_brushedtexture.nodes; _L = ng_bmd_brushedtexture.links
n0 = _N.new('NodeFrame'); n0.name = 'Top/Side Mix Factor'; n0.location = (-214, 533)
n0.label = 'Top/Side Mix Factor'
n0.width = 812
n1 = _N.new('NodeFrame'); n1.name = 'Top Texture'; n1.location = (-220, -110)
n1.label = 'Top Texture'
n1.width = 810
n2 = _N.new('NodeFrame'); n2.name = 'Side Texture'; n2.location = (-220, -527)
n2.label = 'Side Texture'
n2.width = 805
n3 = _N.new('NodeGroupOutput'); n3.name = 'Group Output'; n3.location = (1027, -56)
n4 = _N.new('ShaderNodeMix'); n4.name = 'Mix.001'; n4.location = (777, -29)
n4.data_type = 'RGBA'
n5 = _N.new('ShaderNodeMapping'); n5.name = 'Mapping.003'; n5.location = (33, -30)
n5.vector_type = 'NORMAL'
n5.inputs[2].default_value = (0.0, -1.571, 0.0)
n6 = _N.new('ShaderNodeMapping'); n6.name = 'Mapping.002'; n6.location = (30, -311)
n6.vector_type = 'NORMAL'
n6.inputs[2].default_value = (0.0, 1.571, 0.0)
n7 = _N.new('ShaderNodeTexGradient'); n7.name = 'Gradient Texture.001'; n7.location = (423, -54)
n7.gradient_type = 'QUADRATIC'
n8 = _N.new('ShaderNodeTexGradient'); n8.name = 'Gradient Texture'; n8.location = (414, -391)
n8.gradient_type = 'QUADRATIC'
n9 = _N.new('ShaderNodeMix'); n9.name = 'Mix.002'; n9.location = (642, -197)
n9.data_type = 'RGBA'
n9.blend_type = 'ADD'
n9.inputs[0].default_value = 1.0
n10 = _N.new('ShaderNodeTexNoise'); n10.name = 'Noise Texture'; n10.location = (640, -47)
n11 = _N.new('ShaderNodeMath'); n11.name = 'Math'; n11.location = (381, -205)
n11.operation = 'MULTIPLY'
n11.inputs[1].default_value = 10.0
n12 = _N.new('ShaderNodeMapping'); n12.name = 'Mapping'; n12.location = (30, -30)
n12.inputs[3].default_value = (0.1, 0.1, 100.0)
n13 = _N.new('ShaderNodeTexNoise'); n13.name = 'Noise Texture.001'; n13.location = (635, -30)
n14 = _N.new('ShaderNodeMapping'); n14.name = 'Mapping.001'; n14.location = (30, -50)
n14.inputs[3].default_value = (0.1, 0.1, 100.0)
n15 = _N.new('ShaderNodeTexCoord'); n15.name = 'Texture Coordinate'; n15.location = (-505, -589)
n16 = _N.new('NodeGroupInput'); n16.name = 'Group Input'; n16.location = (-522, -224)
n17 = _N.new('ShaderNodeNewGeometry'); n17.name = 'Geometry'; n17.location = (-515, 145)
n5.parent = n0
n6.parent = n0
n7.parent = n0
n8.parent = n0
n9.parent = n0
n10.parent = n1
n11.parent = n1
n12.parent = n1
n13.parent = n2
n14.parent = n2
_L.new(n17.outputs[1], n12.inputs[0])
_L.new(n12.outputs[0], n10.inputs[0])
_L.new(n14.outputs[0], n13.inputs[0])
_L.new(n15.outputs[0], n14.inputs[0])
_L.new(n10.outputs[0], n4.inputs[7])
_L.new(n4.outputs[2], n3.inputs[0])
_L.new(n6.outputs[0], n8.inputs[0])
_L.new(n17.outputs[1], n6.inputs[0])
_L.new(n13.outputs[0], n4.inputs[6])
_L.new(n17.outputs[1], n5.inputs[0])
_L.new(n5.outputs[0], n7.inputs[0])
_L.new(n8.outputs[1], n9.inputs[7])
_L.new(n7.outputs[1], n9.inputs[6])
_L.new(n9.outputs[2], n4.inputs[0])
_L.new(n16.outputs[0], n13.inputs[2])
_L.new(n16.outputs[0], n11.inputs[0])
_L.new(n11.outputs[0], n10.inputs[2])
_L.new(n16.outputs[1], n10.inputs[3])
_L.new(n16.outputs[1], n13.inputs[3])
_L.new(n16.outputs[2], n10.inputs[8])
_L.new(n16.outputs[2], n13.inputs[8])
n3.is_active_output = True
ng_metal_colors = bpy.data.node_groups.new('Metal Colors', 'ShaderNodeTree')
_s = ng_metal_colors.interface.new_socket(name='Iron', in_out='OUTPUT', socket_type='NodeSocketColor')
_s.default_value = (0.5601, 0.5695, 0.5801, 1.0)
_s = ng_metal_colors.interface.new_socket(name='Silver', in_out='OUTPUT', socket_type='NodeSocketColor')
_s.default_value = (0.972, 0.96, 0.915, 1.0)
_s = ng_metal_colors.interface.new_socket(name='Aluminum', in_out='OUTPUT', socket_type='NodeSocketColor')
_s.default_value = (0.913, 0.921, 0.925, 1.0)
_s = ng_metal_colors.interface.new_socket(name='Gold', in_out='OUTPUT', socket_type='NodeSocketColor')
_s.default_value = (1.0, 0.766, 0.336, 1.0)
_s = ng_metal_colors.interface.new_socket(name='Copper', in_out='OUTPUT', socket_type='NodeSocketColor')
_s.default_value = (0.955, 0.637, 0.538, 1.0)
_s = ng_metal_colors.interface.new_socket(name='Chromium', in_out='OUTPUT', socket_type='NodeSocketColor')
_s.default_value = (0.55, 0.556, 0.554, 1.0)
_s = ng_metal_colors.interface.new_socket(name='Nickel', in_out='OUTPUT', socket_type='NodeSocketColor')
_s.default_value = (0.66, 0.609, 0.526, 1.0)
_s = ng_metal_colors.interface.new_socket(name='Titanium', in_out='OUTPUT', socket_type='NodeSocketColor')
_s.default_value = (0.5416, 0.4974, 0.449, 1.0)
_s = ng_metal_colors.interface.new_socket(name='Cobalt', in_out='OUTPUT', socket_type='NodeSocketColor')
_s.default_value = (0.662, 0.655, 0.634, 1.0)
_s = ng_metal_colors.interface.new_socket(name='Platinum', in_out='OUTPUT', socket_type='NodeSocketColor')
_s.default_value = (0.672, 0.6366, 0.585, 1.0)
_N = ng_metal_colors.nodes; _L = ng_metal_colors.links
n0 = _N.new('NodeGroupOutput'); n0.name = 'Group Output'; n0.location = (0, 0)
n0.inputs[0].default_value = (0.5601, 0.5695, 0.5801, 1.0)
n0.inputs[1].default_value = (0.972, 0.96, 0.915, 1.0)
n0.inputs[2].default_value = (0.913, 0.921, 0.925, 1.0)
n0.inputs[3].default_value = (1.0, 0.766, 0.336, 1.0)
n0.inputs[4].default_value = (0.955, 0.637, 0.538, 1.0)
n0.inputs[5].default_value = (0.55, 0.556, 0.554, 1.0)
n0.inputs[6].default_value = (0.66, 0.609, 0.526, 1.0)
n0.inputs[7].default_value = (0.5416, 0.4974, 0.449, 1.0)
n0.inputs[8].default_value = (0.662, 0.655, 0.634, 1.0)
n0.inputs[9].default_value = (0.672, 0.6366, 0.585, 1.0)
n0.is_active_output = True
ng_pbr_metallic = bpy.data.node_groups.new('PBR Metallic', 'ShaderNodeTree')
_s = ng_pbr_metallic.interface.new_socket(name='BSDF', in_out='OUTPUT', socket_type='NodeSocketShader')
_s = ng_pbr_metallic.interface.new_socket(name='Base Color', in_out='INPUT', socket_type='NodeSocketColor')
_s.default_value = (1.0, 0.766, 0.336, 1.0)
_s = ng_pbr_metallic.interface.new_socket(name='Rim Color', in_out='INPUT', socket_type='NodeSocketColor')
_s.default_value = (1.0, 1.0, 0.5, 1.0)
_s = ng_pbr_metallic.interface.new_socket(name='Rim Effect', in_out='INPUT', socket_type='NodeSocketFloat')
_s.subtype = 'FACTOR'
_s.default_value = 0.6
_s.min_value = 0.0
_s.max_value = 1.0
_s = ng_pbr_metallic.interface.new_socket(name='Roughness', in_out='INPUT', socket_type='NodeSocketColor')
_s.default_value = (0.1, 0.1, 0.1, 1.0)
_s = ng_pbr_metallic.interface.new_socket(name='Less/More', in_out='INPUT', socket_type='NodeSocketFloat')
_s.subtype = 'FACTOR'
_s.min_value = -1.0
_s.max_value = 1.0
_s = ng_pbr_metallic.interface.new_socket(name='Normal', in_out='INPUT', socket_type='NodeSocketVector')
_s.min_value = -1.0
_s.max_value = 1.0
_s.hide_value = True
_s = ng_pbr_metallic.interface.new_socket(name='IOR', in_out='INPUT', socket_type='NodeSocketFloat')
_s.default_value = 1.45
_s.min_value = 0.0
_s.max_value = 1000.0
_s = ng_pbr_metallic.interface.new_socket(name='Anisotropy', in_out='INPUT', socket_type='NodeSocketColor')
_s.default_value = (0.5, 0.5, 0.5, 1.0)
_s = ng_pbr_metallic.interface.new_socket(name='Lat./Lon. Shift', in_out='INPUT', socket_type='NodeSocketFloat')
_s.subtype = 'FACTOR'
_s.min_value = -1.0
_s.max_value = 1.0
_s = ng_pbr_metallic.interface.new_socket(name='Rotation', in_out='INPUT', socket_type='NodeSocketColor')
_s.default_value = (0.5, 0.5, 0.5, 1.0)
_s = ng_pbr_metallic.interface.new_socket(name='Adjust (deg)', in_out='INPUT', socket_type='NodeSocketFloat')
_s.subtype = 'FACTOR'
_s.min_value = -90.0
_s.max_value = 90.0
_s = ng_pbr_metallic.interface.new_socket(name='Tangent', in_out='INPUT', socket_type='NodeSocketVector')
_s.min_value = -1.0
_s.max_value = 1.0
_s.hide_value = True
_N = ng_pbr_metallic.nodes; _L = ng_pbr_metallic.links
n0 = _N.new('NodeGroupOutput'); n0.name = 'Group Output'; n0.location = (888, 9)
n1 = _N.new('ShaderNodeBsdfAnisotropic'); n1.name = 'Anisotropic BSDF'; n1.location = (687, 56)
n1.distribution = 'GGX'
n2 = _N.new('ShaderNodeMath'); n2.name = 'Math.004'; n2.location = (71, -123)
n2.hide = True
n2.operation = 'POWER'
n2.inputs[1].default_value = 2.0
n3 = _N.new('ShaderNodeNewGeometry'); n3.name = 'Geometry'; n3.location = (-355, 74)
n4 = _N.new('ShaderNodeMath'); n4.name = 'Math.009'; n4.location = (557, -132)
n4.hide = True
n5 = _N.new('ShaderNodeBump'); n5.name = 'Bump'; n5.location = (-480, 51)
n5.hide = True
n5.inputs[1].default_value = 0.1
n5.inputs[2].default_value = 1.0
n6 = _N.new('ShaderNodeFresnel'); n6.name = 'Fresnel.001'; n6.location = (50, -3)
n7 = _N.new('ShaderNodeFresnel'); n7.name = 'Fresnel'; n7.location = (50, 105)
n8 = _N.new('ShaderNodeMix'); n8.name = 'Mix'; n8.location = (-150, 150)
n8.data_type = 'RGBA'
n9 = _N.new('ShaderNodeLayerWeight'); n9.name = 'Layer Weight'; n9.location = (-150, -44)
n10 = _N.new('ShaderNodeMath'); n10.name = 'Math'; n10.location = (258, 108)
n10.operation = 'SUBTRACT'
n11 = _N.new('ShaderNodeMix'); n11.name = 'Mix.003'; n11.location = (258, -63)
n11.data_type = 'RGBA'
n12 = _N.new('ShaderNodeMix'); n12.name = 'Mix.001'; n12.location = (470, 66)
n12.data_type = 'RGBA'
n12.inputs[7].default_value = (1.0, 1.0, 1.0, 1.0)
n13 = _N.new('ShaderNodeMath'); n13.name = 'Math.008'; n13.location = (440, -150)
n13.hide = True
n13.operation = 'DIVIDE'
n13.inputs[1].default_value = 360.0
n14 = _N.new('ShaderNodeMath'); n14.name = 'Math.001'; n14.location = (-310, -12)
n14.hide = True
n14.operation = 'POWER'
n14.inputs[1].default_value = 2.0
n15 = _N.new('ShaderNodeMath'); n15.name = 'Math.014'; n15.location = (-310, -129)
n15.hide = True
n15.operation = 'MULTIPLY'
n16 = _N.new('ShaderNodeMix'); n16.name = 'Mix.002'; n16.location = (-422, -12)
n16.hide = True
n16.data_type = 'RGBA'
n16.blend_type = 'OVERLAY'
n16.inputs[0].default_value = 1.0
n17 = _N.new('ShaderNodeMath'); n17.name = 'Math.003'; n17.location = (-536, -12)
n17.hide = True
n18 = _N.new('ShaderNodeMath'); n18.name = 'Math.011'; n18.location = (-536, -59)
n18.hide = True
n18.operation = 'SUBTRACT'
n18.inputs[0].default_value = 2.0
n19 = _N.new('ShaderNodeMath'); n19.name = 'Math.002'; n19.location = (-650, -12)
n19.hide = True
n19.operation = 'MULTIPLY'
n20 = _N.new('ShaderNodeMath'); n20.name = 'Math.010'; n20.location = (-650, -59)
n20.hide = True
n20.operation = 'ABSOLUTE'
n21 = _N.new('ShaderNodeMath'); n21.name = 'Math.006'; n21.location = (-310, -82)
n21.hide = True
n22 = _N.new('ShaderNodeMath'); n22.name = 'Math.005'; n22.location = (-422, -72)
n22.hide = True
n22.operation = 'MULTIPLY'
n23 = _N.new('ShaderNodeMath'); n23.name = 'Math.013'; n23.location = (-422, -129)
n23.hide = True
n23.operation = 'SUBTRACT'
n24 = _N.new('ShaderNodeMath'); n24.name = 'Math.012'; n24.location = (-650, -110)
n24.hide = True
n24.use_clamp = True
n24.inputs[1].default_value = 0.0
n25 = _N.new('ShaderNodeMath'); n25.name = 'Math.007'; n25.location = (-536, -110)
n25.hide = True
n25.operation = 'SUBTRACT'
n25.inputs[1].default_value = 1.0
n26 = _N.new('NodeGroupInput'); n26.name = 'Group Input'; n26.location = (-888, 63)
n27 = _N.new('ShaderNodeMath'); n27.name = 'Math.015'; n27.location = (0, 0)
n27.operation = 'POWER'
_L.new(n5.outputs[0], n8.inputs[6])
_L.new(n8.outputs[2], n7.inputs[1])
_L.new(n3.outputs[4], n8.inputs[7])
_L.new(n7.outputs[0], n10.inputs[0])
_L.new(n19.outputs[0], n17.inputs[0])
_L.new(n17.outputs[0], n16.inputs[6])
_L.new(n16.outputs[2], n14.inputs[0])
_L.new(n26.outputs[3], n16.inputs[7])
_L.new(n14.outputs[0], n8.inputs[0])
_L.new(n26.outputs[6], n7.inputs[0])
_L.new(n26.outputs[0], n11.inputs[6])
_L.new(n3.outputs[4], n6.inputs[1])
_L.new(n10.outputs[0], n12.inputs[0])
_L.new(n6.outputs[0], n10.inputs[1])
_L.new(n9.outputs[1], n2.inputs[0])
_L.new(n11.outputs[2], n12.inputs[6])
_L.new(n2.outputs[0], n11.inputs[0])
_L.new(n26.outputs[1], n11.inputs[7])
_L.new(n26.outputs[6], n6.inputs[0])
_L.new(n26.outputs[5], n5.inputs[4])
_L.new(n26.outputs[5], n9.inputs[1])
_L.new(n12.outputs[2], n1.inputs[0])
_L.new(n26.outputs[5], n1.inputs[4])
_L.new(n1.outputs[0], n0.inputs[0])
_L.new(n26.outputs[11], n1.inputs[5])
_L.new(n13.outputs[0], n4.inputs[1])
_L.new(n4.outputs[0], n1.inputs[3])
_L.new(n26.outputs[7], n22.inputs[1])
_L.new(n22.outputs[0], n21.inputs[0])
_L.new(n25.outputs[0], n21.inputs[1])
_L.new(n21.outputs[0], n1.inputs[2])
_L.new(n20.outputs[0], n18.inputs[1])
_L.new(n15.outputs[0], n4.inputs[0])
_L.new(n26.outputs[10], n13.inputs[0])
_L.new(n26.outputs[8], n24.inputs[0])
_L.new(n26.outputs[8], n20.inputs[0])
_L.new(n26.outputs[2], n9.inputs[0])
_L.new(n26.outputs[4], n19.inputs[0])
_L.new(n26.outputs[9], n23.inputs[0])
_L.new(n23.outputs[0], n15.inputs[0])
_L.new(n24.outputs[0], n25.inputs[0])
_L.new(n18.outputs[0], n22.inputs[0])
_L.new(n14.outputs[0], n27.inputs[0])
_L.new(n27.outputs[0], n1.inputs[1])
n0.is_active_output = True
ng_bronze__metal = bpy.data.node_groups.new('Bronze (Metal)', 'ShaderNodeTree')
_s = ng_bronze__metal.interface.new_socket(name='Shader', in_out='OUTPUT', socket_type='NodeSocketShader')
_s = ng_bronze__metal.interface.new_socket(name='Color', in_out='INPUT', socket_type='NodeSocketColor')
_s.default_value = (0.8, 0.8, 0.8, 1.0)
_s = ng_bronze__metal.interface.new_socket(name='Roughness', in_out='INPUT', socket_type='NodeSocketFloat')
_s.default_value = 1.0
_s.min_value = 0.0
_s.max_value = 1.0
_s = ng_bronze__metal.interface.new_socket(name='Normal', in_out='INPUT', socket_type='NodeSocketVector')
_s.min_value = -1.0
_s.max_value = 1.0
_s.hide_value = True
_s = ng_bronze__metal.interface.new_socket(name='Incoming', in_out='INPUT', socket_type='NodeSocketVector')
_N = ng_bronze__metal.nodes; _L = ng_bronze__metal.links
n0 = _N.new('NodeFrame'); n0.name = 'Frame'; n0.location = (12, 61)
n0.label = 'Glossy'
n0.width = 248
n1 = _N.new('NodeFrame'); n1.name = 'Math.005'; n1.location = (-255, -273)
n1.label = 'Math Raughness'
n1.width = 246
n2 = _N.new('NodeFrame'); n2.name = 'Frame.003'; n2.location = (-256, 61)
n2.label = 'Color'
n2.width = 242
n3 = _N.new('NodeFrame'); n3.name = 'Frame.001'; n3.location = (290, -3)
n3.label = 'Mix'
n3.width = 147
n4 = _N.new('NodeFrame'); n4.name = 'Frame.002'; n4.location = (-250, 352)
n4.label = 'Normal'
n4.width = 511
n5 = _N.new('ShaderNodeBsdfAnisotropic'); n5.name = 'Glossy BSDF.002'; n5.location = (-70, 101)
n5.width = 188
n5.distribution = 'BECKMANN'
n6 = _N.new('ShaderNodeBsdfAnisotropic'); n6.name = 'Glossy BSDF'; n6.location = (-69, 252)
n6.width = 185
n6.distribution = 'BECKMANN'
n7 = _N.new('ShaderNodeBsdfAnisotropic'); n7.name = 'Glossy BSDF.001'; n7.location = (-66, -49)
n7.width = 177
n7.distribution = 'BECKMANN'
n8 = _N.new('NodeReroute'); n8.name = 'Reroute'; n8.location = (292, -51)
n8.width = 16
n8.socket_idname = 'NodeSocketShader'
n9 = _N.new('ShaderNodeMath'); n9.name = 'Math.001'; n9.location = (-70, 209)
n9.hide = True
n9.operation = 'DIVIDE'
n9.inputs[1].default_value = 1.0
n10 = _N.new('ShaderNodeMath'); n10.name = 'Math'; n10.location = (4, 247)
n10.hide = True
n10.operation = 'MULTIPLY'
n10.inputs[0].default_value = 0.14
n11 = _N.new('ShaderNodeMath'); n11.name = 'Math.002'; n11.location = (29, 209)
n11.hide = True
n11.operation = 'MULTIPLY'
n11.inputs[0].default_value = 0.065
n12 = _N.new('ShaderNodeMath'); n12.name = 'Math.003'; n12.location = (8, 171)
n12.hide = True
n12.operation = 'MULTIPLY'
n12.inputs[0].default_value = 0.2
n13 = _N.new('NodeReroute'); n13.name = 'Reroute.001'; n13.location = (-62, 120)
n13.width = 16
n14 = _N.new('ShaderNodeBrightContrast'); n14.name = 'Bright/Contrast'; n14.location = (-48, 98)
n14.inputs[1].default_value = -0.2
n14.inputs[2].default_value = -0.4
n15 = _N.new('ShaderNodeBrightContrast'); n15.name = 'Bright/Contrast.001'; n15.location = (-45, 252)
n15.inputs[1].default_value = 0.1
n15.inputs[2].default_value = 0.1
n16 = _N.new('NodeReroute'); n16.name = 'Reroute.002'; n16.location = (104, 120)
n16.width = 16
n17 = _N.new('NodeReroute'); n17.name = 'Reroute.003'; n17.location = (-300, 82)
n17.width = 16
n17.socket_idname = 'NodeSocketVector'
n18 = _N.new('NodeReroute'); n18.name = 'Reroute.005'; n18.location = (280, 82)
n18.width = 16
n18.socket_idname = 'NodeSocketVector'
n19 = _N.new('ShaderNodeMixShader'); n19.name = 'Mix Shader.001'; n19.location = (-70, 207)
n19.width = 150
n19.hide = True
n20 = _N.new('ShaderNodeLayerWeight'); n20.name = 'Layer Weight'; n20.location = (-70, 247)
n20.width = 149
n20.hide = True
n21 = _N.new('ShaderNodeMixShader'); n21.name = 'Mix Shader'; n21.location = (-70, 167)
n21.width = 150
n21.hide = True
n22 = _N.new('NodeGroupOutput'); n22.name = 'Group Output'; n22.location = (460, -98)
n23 = _N.new('NodeReroute'); n23.name = 'Reroute.004'; n23.location = (0, 82)
n23.width = 16
n23.socket_idname = 'NodeSocketVector'
n24 = _N.new('NodeReroute'); n24.name = 'Reroute.006'; n24.location = (0, -218)
n24.width = 16
n24.socket_idname = 'NodeSocketVector'
n25 = _N.new('ShaderNodeMath'); n25.name = 'Add'; n25.location = (230, 212)
n25.width = 151
n25.operation = 'POWER'
n26 = _N.new('ShaderNodeMath'); n26.name = 'Math.004'; n26.location = (-70, 92)
n26.hide = True
n26.operation = 'MULTIPLY'
n26.inputs[1].default_value = 4.0
n27 = _N.new('ShaderNodeVectorMath'); n27.name = 'Add.002'; n27.location = (-70, 252)
n27.operation = 'DOT_PRODUCT'
n27.inputs[1].default_value = (0.5, 0.5, 0.5)
n28 = _N.new('NodeGroupInput'); n28.name = 'Group Input'; n28.location = (-460, -78)
n29 = _N.new('ShaderNodeMath'); n29.name = 'Math.006'; n29.location = (0, 0)
n29.operation = 'POWER'
n30 = _N.new('ShaderNodeMath'); n30.name = 'Math.007'; n30.location = (0, 0)
n30.operation = 'POWER'
n31 = _N.new('ShaderNodeMath'); n31.name = 'Math.008'; n31.location = (0, 0)
n31.operation = 'POWER'
n5.parent = n0
n6.parent = n0
n7.parent = n0
n9.parent = n1
n10.parent = n1
n11.parent = n1
n12.parent = n1
n13.parent = n2
n14.parent = n2
n15.parent = n2
n16.parent = n2
n19.parent = n3
n20.parent = n3
n21.parent = n3
n25.parent = n4
n26.parent = n4
n27.parent = n4
_L.new(n8.outputs[0], n19.inputs[1])
_L.new(n5.outputs[0], n19.inputs[2])
_L.new(n9.outputs[0], n10.inputs[1])
_L.new(n9.outputs[0], n11.inputs[1])
_L.new(n9.outputs[0], n12.inputs[1])
_L.new(n28.outputs[1], n9.inputs[0])
_L.new(n20.outputs[0], n19.inputs[0])
_L.new(n6.outputs[0], n8.inputs[0])
_L.new(n25.outputs[0], n21.inputs[0])
_L.new(n28.outputs[1], n26.inputs[0])
_L.new(n26.outputs[0], n25.inputs[1])
_L.new(n8.outputs[0], n20.inputs[0])
_L.new(n27.outputs[1], n25.inputs[0])
_L.new(n7.outputs[0], n21.inputs[1])
_L.new(n19.outputs[0], n21.inputs[2])
_L.new(n21.outputs[0], n22.inputs[0])
_L.new(n14.outputs[0], n7.inputs[0])
_L.new(n15.outputs[0], n6.inputs[0])
_L.new(n28.outputs[0], n13.inputs[0])
_L.new(n13.outputs[0], n16.inputs[0])
_L.new(n16.outputs[0], n5.inputs[0])
_L.new(n13.outputs[0], n15.inputs[0])
_L.new(n13.outputs[0], n14.inputs[0])
_L.new(n17.outputs[0], n27.inputs[0])
_L.new(n28.outputs[2], n17.inputs[0])
_L.new(n17.outputs[0], n23.inputs[0])
_L.new(n23.outputs[0], n18.inputs[0])
_L.new(n18.outputs[0], n20.inputs[1])
_L.new(n23.outputs[0], n24.inputs[0])
_L.new(n24.outputs[0], n6.inputs[4])
_L.new(n24.outputs[0], n5.inputs[4])
_L.new(n24.outputs[0], n7.inputs[4])
_L.new(n12.outputs[0], n29.inputs[0])
_L.new(n29.outputs[0], n7.inputs[1])
_L.new(n11.outputs[0], n30.inputs[0])
_L.new(n30.outputs[0], n5.inputs[1])
_L.new(n10.outputs[0], n31.inputs[0])
_L.new(n31.outputs[0], n6.inputs[1])
n22.is_active_output = True
ng_dirt = bpy.data.node_groups.new('Dirt', 'ShaderNodeTree')
_s = ng_dirt.interface.new_socket(name='Color', in_out='OUTPUT', socket_type='NodeSocketColor')
_s.default_value = (0.0, 0.0, 0.0, 0.0)
_s = ng_dirt.interface.new_socket(name='Scale', in_out='INPUT', socket_type='NodeSocketFloat')
_s.default_value = 10.3
_s.min_value = -1000.0
_s.max_value = 1000.0
_s = ng_dirt.interface.new_socket(name='Scale', in_out='INPUT', socket_type='NodeSocketFloat')
_s.default_value = 12.9
_s.min_value = -1000.0
_s.max_value = 1000.0
_s = ng_dirt.interface.new_socket(name='Scale', in_out='INPUT', socket_type='NodeSocketFloat')
_s.default_value = 15.8
_s.min_value = -1000.0
_s.max_value = 1000.0
_s = ng_dirt.interface.new_socket(name='Vector', in_out='INPUT', socket_type='NodeSocketVector')
_s.min_value = 0.0
_s.max_value = 1.0
_s.hide_value = True
_N = ng_dirt.nodes; _L = ng_dirt.links
n0 = _N.new('ShaderNodeTexNoise'); n0.name = 'Noise Texture'; n0.location = (-728, -465)
n0.inputs[3].default_value = 16.0
n1 = _N.new('ShaderNodeMath'); n1.name = 'Math'; n1.location = (-423, -564)
n1.operation = 'POWER'
n1.inputs[1].default_value = 0.16
n2 = _N.new('ShaderNodeValToRGB'); n2.name = 'ColorRamp.001'; n2.location = (-136, -379)
n2.width = 234
while len(n2.color_ramp.elements) > 1: n2.color_ramp.elements.remove(n2.color_ramp.elements[-1])
n2.color_ramp.elements[0].position = 0.6439; n2.color_ramp.elements[0].color = (0.04751, 0.2187, 0.04631, 1.0)
_e = n2.color_ramp.elements.new(0.8124); _e.color = (0.01358, 0.006728, 0.004843, 1.0)
_e = n2.color_ramp.elements.new(1.0); _e.color = (0.357, 0.1369, 0.08701, 1.0)
n3 = _N.new('ShaderNodeTexNoise'); n3.name = 'Noise Texture.001'; n3.location = (-689, -28)
n3.inputs[3].default_value = 16.0
n4 = _N.new('ShaderNodeValToRGB'); n4.name = 'ColorRamp.003'; n4.location = (-401, -145)
n4.width = 234
while len(n4.color_ramp.elements) > 1: n4.color_ramp.elements.remove(n4.color_ramp.elements[-1])
n4.color_ramp.elements[0].position = 0.181; n4.color_ramp.elements[0].color = (0.03729, 0.002164, 0.003415, 1.0)
_e = n4.color_ramp.elements.new(0.919); _e.color = (0.009271, 0.07649, 0.0134, 1.0)
n5 = _N.new('ShaderNodeMix'); n5.name = 'Mix'; n5.location = (-23, 271)
n5.data_type = 'RGBA'
n5.blend_type = 'OVERLAY'
n5.inputs[0].default_value = 1.0
n6 = _N.new('ShaderNodeMix'); n6.name = 'Mix.001'; n6.location = (193, 398)
n6.data_type = 'RGBA'
n6.blend_type = 'DARKEN'
n6.inputs[0].default_value = 0.4815
n7 = _N.new('ShaderNodeMix'); n7.name = 'Mix.003'; n7.location = (546, 160)
n7.data_type = 'RGBA'
n7.blend_type = 'DARKEN'
n7.inputs[0].default_value = 0.3426
n8 = _N.new('NodeGroupInput'); n8.name = 'Group Input'; n8.location = (-928, 0)
n9 = _N.new('NodeGroupOutput'); n9.name = 'Group Output'; n9.location = (928, 0)
n10 = _N.new('ShaderNodeMix'); n10.name = 'Mix.004'; n10.location = (728, 240)
n10.data_type = 'RGBA'
n10.blend_type = 'ADD'
n11 = _N.new('ShaderNodeTexVoronoi'); n11.name = 'Voronoi Texture'; n11.location = (85, 644)
n11.width = 123
n12 = _N.new('ShaderNodeValToRGB'); n12.name = 'ColorRamp.002'; n12.location = (-384, 136)
n12.width = 234
while len(n12.color_ramp.elements) > 1: n12.color_ramp.elements.remove(n12.color_ramp.elements[-1])
n12.color_ramp.elements[0].position = 0.3381; n12.color_ramp.elements[0].color = (0.008465, 0.1823, 0.0, 1.0)
_e = n12.color_ramp.elements.new(1.0); _e.color = (0.008973, 0.0146, 0.006369, 1.0)
n13 = _N.new('ShaderNodeValToRGB'); n13.name = 'ColorRamp.004'; n13.location = (-393, 371)
n13.width = 234
while len(n13.color_ramp.elements) > 1: n13.color_ramp.elements.remove(n13.color_ramp.elements[-1])
n13.color_ramp.elements[0].position = 0.2714; n13.color_ramp.elements[0].color = (0.3873, 0.1227, 0.06286, 1.0)
_e = n13.color_ramp.elements.new(0.8286); _e.color = (0.0146, 0.004033, 0.004158, 1.0)
n14 = _N.new('ShaderNodeValToRGB'); n14.name = 'ColorRamp'; n14.location = (-139, -644)
n14.width = 234
while len(n14.color_ramp.elements) > 1: n14.color_ramp.elements.remove(n14.color_ramp.elements[-1])
n14.color_ramp.elements[0].position = 0.7963; n14.color_ramp.elements[0].color = (0.1055, 0.3395, 0.07403, 1.0)
_e = n14.color_ramp.elements.new(0.8981); _e.color = (0.01358, 0.006728, 0.004843, 1.0)
_e = n14.color_ramp.elements.new(1.0); _e.color = (0.2091, 0.08224, 0.05311, 1.0)
n15 = _N.new('ShaderNodeMix'); n15.name = 'Mix.002'; n15.location = (351, 301)
n15.data_type = 'RGBA'
n15.blend_type = 'MULTIPLY'
n15.inputs[0].default_value = 0.5741
n15.inputs[7].default_value = (0.01601, 0.007397, 0.004002, 1.0)
n16 = _N.new('ShaderNodeMath'); n16.name = 'Math.001'; n16.location = (0, 0)
n16.operation = 'MULTIPLY'
_L.new(n0.outputs[0], n1.inputs[0])
_L.new(n1.outputs[0], n2.inputs[0])
_L.new(n1.outputs[0], n14.inputs[0])
_L.new(n3.outputs[0], n12.inputs[0])
_L.new(n3.outputs[0], n4.inputs[0])
_L.new(n3.outputs[0], n13.inputs[0])
_L.new(n12.outputs[0], n5.inputs[6])
_L.new(n6.outputs[2], n15.inputs[6])
_L.new(n15.outputs[2], n7.inputs[6])
_L.new(n4.outputs[0], n5.inputs[7])
_L.new(n5.outputs[2], n6.inputs[7])
_L.new(n13.outputs[0], n6.inputs[6])
_L.new(n7.outputs[2], n10.inputs[6])
_L.new(n2.outputs[0], n7.inputs[7])
_L.new(n14.outputs[0], n10.inputs[7])
_L.new(n10.outputs[2], n9.inputs[0])
_L.new(n8.outputs[0], n3.inputs[2])
_L.new(n8.outputs[1], n0.inputs[2])
_L.new(n8.outputs[2], n11.inputs[2])
_L.new(n8.outputs[3], n3.inputs[0])
_L.new(n8.outputs[3], n0.inputs[0])
_L.new(n8.outputs[3], n11.inputs[0])
_L.new(n16.outputs[0], n10.inputs[0])
_L.new(n11.outputs[0], n16.inputs[0])
_L.new(n11.outputs[0], n16.inputs[1])
n9.is_active_output = True
ng_woodtexture = bpy.data.node_groups.new('WoodTexture', 'ShaderNodeTree')
_s = ng_woodtexture.interface.new_socket(name='Fac', in_out='OUTPUT', socket_type='NodeSocketFloat')
_s.subtype = 'FACTOR'
_s.min_value = 0.0
_s.max_value = 1.0
_s = ng_woodtexture.interface.new_socket(name='Color', in_out='OUTPUT', socket_type='NodeSocketColor')
_s.default_value = (0.0, 0.0, 0.0, 0.0)
_s = ng_woodtexture.interface.new_socket(name='Vector', in_out='INPUT', socket_type='NodeSocketVector')
_s.min_value = -1.0
_s.max_value = 1.0
_s = ng_woodtexture.interface.new_socket(name='Scale', in_out='INPUT', socket_type='NodeSocketFloat')
_s.default_value = 2.3
_s.min_value = -1000.0
_s.max_value = 1000.0
_N = ng_woodtexture.nodes; _L = ng_woodtexture.links
n0 = _N.new('ShaderNodeMapping'); n0.name = 'Mapping'; n0.location = (-795, -20)
n0.vector_type = 'TEXTURE'
n0.inputs[3].default_value = (0.5, 5.5, 1.0)
n1 = _N.new('ShaderNodeRGB'); n1.name = 'RGB'; n1.location = (383, -332)
n1.width = 100
n1.outputs[0].default_value = (0.0, 0.0, 0.0, 1.0)
n2 = _N.new('ShaderNodeTexBrick'); n2.name = 'Brick Texture'; n2.location = (5, 332)
n2.offset = 1.0
n2.inputs[5].default_value = 0.01
n2.inputs[6].default_value = 0.0
n2.inputs[8].default_value = 0.34
n2.inputs[9].default_value = 10.0
n3 = _N.new('NodeGroupInput'); n3.name = 'Group Input'; n3.location = (-995, 0)
n4 = _N.new('NodeGroupOutput'); n4.name = 'Group Output'; n4.location = (995, -28)
n5 = _N.new('ShaderNodeValToRGB'); n5.name = 'ColorRamp'; n5.location = (-98, -53)
n5.width = 237
while len(n5.color_ramp.elements) > 1: n5.color_ramp.elements.remove(n5.color_ramp.elements[-1])
n5.color_ramp.elements[0].position = 0.05634; n5.color_ramp.elements[0].color = (0.005803, 0.0141, 0.003122, 1.0)
_e = n5.color_ramp.elements.new(0.2923); _e.color = (0.07068, 0.03181, 0.0114, 1.0)
_e = n5.color_ramp.elements.new(0.73); _e.color = (0.3095, 0.1303, 0.0664, 1.0)
_e = n5.color_ramp.elements.new(0.9484); _e.color = (0.3364, 0.07622, 0.03361, 1.0)
n6 = _N.new('ShaderNodeTexNoise'); n6.name = 'Noise Texture'; n6.location = (-346, -57)
n6.inputs[3].default_value = 16.0
n6.inputs[8].default_value = 1.5
n7 = _N.new('ShaderNodeTexNoise'); n7.name = 'Noise Texture.001'; n7.location = (-281, -304)
n7.inputs[2].default_value = 5.9
n7.inputs[3].default_value = 16.0
n7.inputs[8].default_value = 1.5
n8 = _N.new('ShaderNodeMix'); n8.name = 'Mix'; n8.location = (558, -100)
n8.data_type = 'RGBA'
n9 = _N.new('ShaderNodeMix'); n9.name = 'Mix.001'; n9.location = (219, -94)
n9.data_type = 'RGBA'
n9.inputs[7].default_value = (0.03602, 0.007805, 0.004125, 1.0)
_L.new(n3.outputs[0], n0.inputs[0])
_L.new(n6.outputs[0], n5.inputs[0])
_L.new(n0.outputs[0], n6.inputs[0])
_L.new(n5.outputs[0], n9.inputs[6])
_L.new(n1.outputs[0], n8.inputs[7])
_L.new(n2.outputs[1], n8.inputs[0])
_L.new(n2.outputs[1], n4.inputs[0])
_L.new(n3.outputs[1], n6.inputs[2])
_L.new(n3.outputs[1], n2.inputs[4])
_L.new(n8.outputs[2], n4.inputs[1])
_L.new(n9.outputs[2], n8.inputs[6])
_L.new(n7.outputs[0], n9.inputs[0])
n4.is_active_output = True
ng_floorshader = bpy.data.node_groups.new('FloorShader', 'ShaderNodeTree')
_s = ng_floorshader.interface.new_socket(name='FloorShader', in_out='OUTPUT', socket_type='NodeSocketShader')
_s = ng_floorshader.interface.new_socket(name='DiffuseColour', in_out='INPUT', socket_type='NodeSocketColor')
_s.default_value = (0.8, 0.8, 0.8, 1.0)
_s = ng_floorshader.interface.new_socket(name='GlossyColour', in_out='INPUT', socket_type='NodeSocketColor')
_s.default_value = (0.8, 0.8, 0.8, 1.0)
_s = ng_floorshader.interface.new_socket(name='Mix', in_out='INPUT', socket_type='NodeSocketFloat')
_s.subtype = 'FACTOR'
_s.default_value = 0.1364
_s.min_value = 0.0
_s.max_value = 1.0
_N = ng_floorshader.nodes; _L = ng_floorshader.links
n0 = _N.new('ShaderNodeMixShader'); n0.name = 'Mix Shader'; n0.location = (123, 32)
n1 = _N.new('ShaderNodeBsdfDiffuse'); n1.name = 'Diffuse BSDF'; n1.location = (-116, -95)
n2 = _N.new('NodeGroupInput'); n2.name = 'Group Input'; n2.location = (-323, -4)
n3 = _N.new('NodeGroupOutput'); n3.name = 'Group Output'; n3.location = (323, -4)
n4 = _N.new('ShaderNodeBsdfAnisotropic'); n4.name = 'Glossy BSDF'; n4.location = (-80, 95)
n4.width = 153
n4.distribution = 'BECKMANN'
n4.inputs[1].default_value = 0.3323
_L.new(n1.outputs[0], n0.inputs[1])
_L.new(n4.outputs[0], n0.inputs[2])
_L.new(n2.outputs[0], n1.inputs[0])
_L.new(n0.outputs[0], n3.inputs[0])
_L.new(n2.outputs[1], n4.inputs[0])
_L.new(n2.outputs[2], n0.inputs[0])
n3.is_active_output = True
ng_moss_coverage = bpy.data.node_groups.new('Moss Coverage', 'ShaderNodeTree')
_s = ng_moss_coverage.interface.new_socket(name='Shader', in_out='OUTPUT', socket_type='NodeSocketShader')
_s = ng_moss_coverage.interface.new_socket(name='Combined Displacement', in_out='OUTPUT', socket_type='NodeSocketFloat')
_s.min_value = 0.0
_s.max_value = 1.0
_s = ng_moss_coverage.interface.new_socket(name='Moss Diffuse', in_out='INPUT', socket_type='NodeSocketColor')
_s.default_value = (0.04092, 0.04046, 0.007671, 1.0)
_s = ng_moss_coverage.interface.new_socket(name='Floor Diffuse Colour', in_out='INPUT', socket_type='NodeSocketColor')
_s.default_value = (0.8, 0.8, 0.8, 1.0)
_s = ng_moss_coverage.interface.new_socket(name='Floor Diffuse Random Darkness', in_out='INPUT', socket_type='NodeSocketColor')
_s.default_value = (0.305, 0.305, 0.305, 1.0)
_s = ng_moss_coverage.interface.new_socket(name='Floor Diffuse Random Darkness Power', in_out='INPUT', socket_type='NodeSocketFloat')
_s.default_value = 2.0
_s = ng_moss_coverage.interface.new_socket(name='Floor Diffuse Random Darkness Noise', in_out='INPUT', socket_type='NodeSocketFloat')
_s.default_value = 5.9
_s.min_value = -1000.0
_s.max_value = 1000.0
_s = ng_moss_coverage.interface.new_socket(name='Floor Diffuse Random Darkness Noise Distort', in_out='INPUT', socket_type='NodeSocketFloat')
_s.default_value = 2.0
_s = ng_moss_coverage.interface.new_socket(name='Floor Displacement Texture', in_out='INPUT', socket_type='NodeSocketFloat')
_s.default_value = 0.5
_s.min_value = -1e+05
_s.max_value = 1e+05
_s = ng_moss_coverage.interface.new_socket(name='Moss Coverage', in_out='INPUT', socket_type='NodeSocketFloat')
_s.default_value = 2.4
_s.min_value = 0.0
_s.max_value = 100.0
_s = ng_moss_coverage.interface.new_socket(name='Moss Noise Distortion', in_out='INPUT', socket_type='NodeSocketFloat')
_s.default_value = 1.1
_s.min_value = 0.0
_s.max_value = 10.0
_s = ng_moss_coverage.interface.new_socket(name='Moss Noise Scale', in_out='INPUT', socket_type='NodeSocketFloat')
_s.default_value = 10.1
_s.min_value = 0.0
_s.max_value = 1000.0
_s = ng_moss_coverage.interface.new_socket(name='MossAge', in_out='INPUT', socket_type='NodeSocketFloat')
_s.default_value = 4.0
_s.min_value = 0.0
_s.max_value = 10.0
_s = ng_moss_coverage.interface.new_socket(name='Moss Displacement', in_out='INPUT', socket_type='NodeSocketFloat')
_s.default_value = 1.2
_s.min_value = -5.0
_s.max_value = 5.0
_s = ng_moss_coverage.interface.new_socket(name='Moss Displacement Coverage', in_out='INPUT', socket_type='NodeSocketFloat')
_s.default_value = 2.0
_s.min_value = 0.0
_s.max_value = 1e+07
_s = ng_moss_coverage.interface.new_socket(name='Moss v.s. Floor', in_out='INPUT', socket_type='NodeSocketFloat')
_s.subtype = 'FACTOR'
_s.default_value = 0.4273
_s.min_value = 0.0
_s.max_value = 1.0
_s = ng_moss_coverage.interface.new_socket(name='Moss Fullness', in_out='INPUT', socket_type='NodeSocketFloat')
_s.default_value = 3.6
_s.min_value = 0.0
_s.max_value = 20.0
_s = ng_moss_coverage.interface.new_socket(name='Moss Gloss', in_out='INPUT', socket_type='NodeSocketFloat')
_s.default_value = 0.83
_s.min_value = 0.0
_s.max_value = 1.0
_s = ng_moss_coverage.interface.new_socket(name='Moss Gloss Roughness', in_out='INPUT', socket_type='NodeSocketFloat')
_s.min_value = 0.0
_s.max_value = 5.0
_s = ng_moss_coverage.interface.new_socket(name='Floor Gloss', in_out='INPUT', socket_type='NodeSocketFloat')
_s.subtype = 'FACTOR'
_s.default_value = 0.046
_s.min_value = 0.0
_s.max_value = 1.0
_s = ng_moss_coverage.interface.new_socket(name='Floor Displacement', in_out='INPUT', socket_type='NodeSocketFloat')
_s.default_value = 5.0
_s.min_value = -200.0
_s.max_value = 200.0
_s = ng_moss_coverage.interface.new_socket(name='Vector For Noise', in_out='INPUT', socket_type='NodeSocketVector')
_s.min_value = 0.0
_s.max_value = 1.0
_s.hide_value = True
_N = ng_moss_coverage.nodes; _L = ng_moss_coverage.links
n0 = _N.new('ShaderNodeRGBToBW'); n0.name = 'RGB to BW'; n0.location = (-30, 169)
n1 = _N.new('ShaderNodeInvert'); n1.name = 'Invert.001'; n1.location = (-34, 636)
n2 = _N.new('ShaderNodeMixShader'); n2.name = 'Mix Shader.001'; n2.location = (917, 294)
n3 = _N.new('ShaderNodeMix'); n3.name = 'Mix'; n3.location = (791, 111)
n3.width = 100
n3.data_type = 'RGBA'
n4 = _N.new('NodeGroupOutput'); n4.name = 'Group Output'; n4.location = (1269, 159)
n5 = _N.new('ShaderNodeRGBToBW'); n5.name = 'RGB to BW.002'; n5.location = (983, 129)
n6 = _N.new('NodeReroute'); n6.name = 'Reroute'; n6.location = (-819, 144)
n6.width = 16
n7 = _N.new('NodeReroute'); n7.name = 'Reroute.001'; n7.location = (-514, 23)
n7.width = 16
n8 = _N.new('ShaderNodeBsdfAnisotropic'); n8.name = 'Glossy BSDF'; n8.location = (364, -107)
n8.distribution = 'GGX'
n9 = _N.new('ShaderNodeBsdfDiffuse'); n9.name = 'Diffuse BSDF.001'; n9.location = (364, 31)
n9.label = 'Moss Diff'
n10 = _N.new('ShaderNodeRGBToBW'); n10.name = 'RGB to BW.001'; n10.location = (-687, 371)
n11 = _N.new('NodeGroupInput'); n11.name = 'Moss Coverage'; n11.location = (-1269, 90)
n11.label = 'Moss Coverage'
n11.width = 254
n12 = _N.new('ShaderNodeMix'); n12.name = 'Mix.002'; n12.location = (76, 21)
n12.data_type = 'RGBA'
n12.blend_type = 'DARKEN'
n13 = _N.new('ShaderNodeRGBToBW'); n13.name = 'RGB to BW.003'; n13.location = (-458, -77)
n14 = _N.new('ShaderNodeGroup'); n14.name = 'Group'; n14.location = (-30, -441)
n14.node_tree = ng_floorshader
n15 = _N.new('ShaderNodeTexNoise'); n15.name = 'Noise Texture.001'; n15.location = (-236, -320)
n16 = _N.new('ShaderNodeTexNoise'); n16.name = 'Noise Texture'; n16.location = (-30, 514)
n16.inputs[3].default_value = 7.1
n17 = _N.new('ShaderNodeMix'); n17.name = 'Mix.001'; n17.location = (276, 620)
n17.data_type = 'RGBA'
n17.blend_type = 'MULTIPLY'
n18 = _N.new('ShaderNodeMixShader'); n18.name = 'Mix Shader'; n18.location = (582, -16)
n18.inputs[0].default_value = 0.4364
n19 = _N.new('ShaderNodeMath'); n19.name = 'Math.008'; n19.location = (-686, 282)
n19.operation = 'MULTIPLY'
n19.inputs[1].default_value = 1.1
n20 = _N.new('ShaderNodeMath'); n20.name = 'Math.011'; n20.location = (-686, -237)
n20.operation = 'MULTIPLY'
n20.inputs[1].default_value = 10.0
n21 = _N.new('ShaderNodeMath'); n21.name = 'Math.012'; n21.location = (-454, -186)
n21.operation = 'SUBTRACT'
n21.inputs[1].default_value = 1.0
n22 = _N.new('ShaderNodeMath'); n22.name = 'Math.009'; n22.location = (-458, 367)
n22.operation = 'SUBTRACT'
n22.inputs[0].default_value = 10.0
n23 = _N.new('ShaderNodeMath'); n23.name = 'Math.003'; n23.location = (-235, 590)
n23.operation = 'MULTIPLY'
n24 = _N.new('ShaderNodeMath'); n24.name = 'Math.007'; n24.location = (-235, 242)
n24.operation = 'MULTIPLY'
n24.inputs[1].default_value = 1.5
n25 = _N.new('ShaderNodeMath'); n25.name = 'Math.010'; n25.location = (-235, -151)
n25.operation = 'POWER'
n26 = _N.new('ShaderNodeMath'); n26.name = 'Math.005'; n26.location = (-251, -636)
n26.operation = 'DIVIDE'
n26.inputs[1].default_value = 80.0
n27 = _N.new('ShaderNodeMath'); n27.name = 'Math.014'; n27.location = (-25, -194)
n27.operation = 'MULTIPLY'
n28 = _N.new('ShaderNodeMath'); n28.name = 'Math.006'; n28.location = (-30, 337)
n28.operation = 'SUBTRACT'
n28.inputs[0].default_value = 10.0
n29 = _N.new('ShaderNodeMath'); n29.name = 'Math.015'; n29.location = (145, -209)
n29.operation = 'MULTIPLY'
n30 = _N.new('ShaderNodeMath'); n30.name = 'Math.002'; n30.location = (246, 189)
n30.width = 105
n30.operation = 'POWER'
n31 = _N.new('ShaderNodeMath'); n31.name = 'Math.001'; n31.location = (246, 402)
n31.operation = 'POWER'
n32 = _N.new('ShaderNodeMath'); n32.name = 'Math.004'; n32.location = (453, 355)
n32.operation = 'MULTIPLY'
n33 = _N.new('ShaderNodeMath'); n33.name = 'Math.013'; n33.location = (610, 237)
n33.operation = 'POWER'
n34 = _N.new('ShaderNodeMath'); n34.name = 'Math'; n34.location = (-30, -618)
n34.operation = 'POWER'
n35 = _N.new('ShaderNodeMath'); n35.name = 'Math.016'; n35.location = (0, 0)
n35.operation = 'POWER'
_L.new(n11.outputs[1], n6.inputs[0])
_L.new(n11.outputs[6], n34.inputs[0])
_L.new(n16.outputs[0], n31.inputs[0])
_L.new(n9.outputs[0], n18.inputs[1])
_L.new(n11.outputs[0], n7.inputs[0])
_L.new(n14.outputs[0], n2.inputs[1])
_L.new(n0.outputs[0], n30.inputs[1])
_L.new(n10.outputs[0], n14.inputs[1])
_L.new(n31.outputs[0], n17.inputs[6])
_L.new(n17.outputs[2], n32.inputs[0])
_L.new(n10.outputs[0], n23.inputs[1])
_L.new(n23.outputs[0], n1.inputs[1])
_L.new(n1.outputs[0], n17.inputs[7])
_L.new(n2.outputs[0], n4.inputs[0])
_L.new(n32.outputs[0], n2.inputs[0])
_L.new(n11.outputs[17], n14.inputs[2])
_L.new(n11.outputs[7], n19.inputs[0])
_L.new(n11.outputs[9], n16.inputs[2])
_L.new(n11.outputs[11], n30.inputs[0])
_L.new(n11.outputs[13], n17.inputs[0])
_L.new(n11.outputs[14], n32.inputs[1])
_L.new(n11.outputs[18], n26.inputs[0])
_L.new(n6.outputs[0], n14.inputs[0])
_L.new(n6.outputs[0], n10.inputs[0])
_L.new(n7.outputs[0], n12.inputs[6])
_L.new(n7.outputs[0], n0.inputs[0])
_L.new(n28.outputs[0], n31.inputs[1])
_L.new(n11.outputs[10], n24.inputs[0])
_L.new(n24.outputs[0], n28.inputs[1])
_L.new(n19.outputs[0], n22.inputs[1])
_L.new(n22.outputs[0], n23.inputs[0])
_L.new(n11.outputs[8], n16.inputs[8])
_L.new(n18.outputs[0], n2.inputs[2])
_L.new(n8.outputs[0], n18.inputs[2])
_L.new(n7.outputs[0], n13.inputs[0])
_L.new(n13.outputs[0], n25.inputs[0])
_L.new(n25.outputs[0], n8.inputs[0])
_L.new(n11.outputs[15], n20.inputs[0])
_L.new(n21.outputs[0], n25.inputs[1])
_L.new(n20.outputs[0], n21.inputs[0])
_L.new(n34.outputs[0], n3.inputs[6])
_L.new(n3.outputs[2], n5.inputs[0])
_L.new(n5.outputs[0], n4.inputs[1])
_L.new(n30.outputs[0], n3.inputs[7])
_L.new(n32.outputs[0], n33.inputs[0])
_L.new(n33.outputs[0], n3.inputs[0])
_L.new(n11.outputs[12], n33.inputs[1])
_L.new(n12.outputs[2], n9.inputs[0])
_L.new(n15.outputs[0], n27.inputs[0])
_L.new(n11.outputs[2], n12.inputs[7])
_L.new(n11.outputs[4], n15.inputs[2])
_L.new(n11.outputs[5], n15.inputs[8])
_L.new(n27.outputs[0], n12.inputs[0])
_L.new(n11.outputs[3], n27.inputs[1])
_L.new(n27.outputs[0], n29.inputs[0])
_L.new(n11.outputs[16], n29.inputs[1])
_L.new(n11.outputs[19], n16.inputs[0])
_L.new(n26.outputs[0], n34.inputs[1])
_L.new(n29.outputs[0], n35.inputs[0])
_L.new(n35.outputs[0], n8.inputs[1])
n4.is_active_output = True
ng_bmd_beechtexture = bpy.data.node_groups.new('BMD_BeechTexture', 'ShaderNodeTree')
_s = ng_bmd_beechtexture.interface.new_socket(name='Color', in_out='OUTPUT', socket_type='NodeSocketColor')
_s.default_value = (0.0, 0.0, 0.0, 0.0)
_s = ng_bmd_beechtexture.interface.new_socket(name='Bump', in_out='OUTPUT', socket_type='NodeSocketColor')
_s.default_value = (0.0, 0.0, 0.0, 0.0)
_s = ng_bmd_beechtexture.interface.new_socket(name='Color1', in_out='INPUT', socket_type='NodeSocketColor')
_s.default_value = (0.9175, 0.4041, 0.09294, 1.0)
_s = ng_bmd_beechtexture.interface.new_socket(name='Color2', in_out='INPUT', socket_type='NodeSocketColor')
_s.default_value = (0.9175, 0.2489, 0.02149, 1.0)
_s = ng_bmd_beechtexture.interface.new_socket(name='Vector', in_out='INPUT', socket_type='NodeSocketVector')
_s.min_value = -1.0
_s.max_value = 1.0
_N = ng_bmd_beechtexture.nodes; _L = ng_bmd_beechtexture.links
n0 = _N.new('ShaderNodeTexNoise'); n0.name = 'Noise Texture.001'; n0.location = (289, -406)
n0.inputs[2].default_value = 43.0
n0.inputs[3].default_value = 16.0
n1 = _N.new('ShaderNodeValToRGB'); n1.name = 'ColorRamp.001'; n1.location = (-156, 37)
n1.color_ramp.interpolation = 'B_SPLINE'
while len(n1.color_ramp.elements) > 1: n1.color_ramp.elements.remove(n1.color_ramp.elements[-1])
n1.color_ramp.elements[0].position = 0.5682; n1.color_ramp.elements[0].color = (0.0, 0.0, 0.0, 1.0)
_e = n1.color_ramp.elements.new(0.9136); _e.color = (1.0, 1.0, 1.0, 1.0)
n2 = _N.new('ShaderNodeTexWave'); n2.name = 'Wave Texture'; n2.location = (-343, 28)
n2.bands_direction = 'DIAGONAL'
n2.rings_direction = 'SPHERICAL'
n2.inputs[1].default_value = 0.2
n2.inputs[2].default_value = 10.0
n2.inputs[6].default_value = 1.571
n3 = _N.new('NodeGroupInput'); n3.name = 'Group Input'; n3.location = (-1201, -43)
n4 = _N.new('ShaderNodeMapping'); n4.name = 'Mapping'; n4.location = (-836, 406)
n4.inputs[3].default_value = (5.0, 5.0, 5.0)
n5 = _N.new('ShaderNodeMapping'); n5.name = 'Mapping.001'; n5.location = (-834, 60)
n5.inputs[3].default_value = (80.0, 1.0, 1.0)
n6 = _N.new('ShaderNodeMapping'); n6.name = 'Mapping.002'; n6.location = (-839, -249)
n6.inputs[3].default_value = (30.0, 1.0, 1.0)
n7 = _N.new('ShaderNodeMix'); n7.name = 'Mix.003'; n7.location = (700, 63)
n7.data_type = 'RGBA'
n8 = _N.new('ShaderNodeMix'); n8.name = 'Mix.002'; n8.location = (321, -119)
n8.data_type = 'RGBA'
n8.blend_type = 'ADD'
n8.inputs[0].default_value = 1.0
n9 = _N.new('ShaderNodeMix'); n9.name = 'Mix.005'; n9.location = (712, -340)
n9.data_type = 'RGBA'
n9.blend_type = 'ADD'
n9.inputs[0].default_value = 1.0
n10 = _N.new('ShaderNodeValToRGB'); n10.name = 'ColorRamp.002'; n10.location = (-136, -248)
n10.width = 224
n10.color_ramp.interpolation = 'B_SPLINE'
while len(n10.color_ramp.elements) > 1: n10.color_ramp.elements.remove(n10.color_ramp.elements[-1])
n10.color_ramp.elements[0].position = 0.0; n10.color_ramp.elements[0].color = (1.0, 1.0, 1.0, 1.0)
_e = n10.color_ramp.elements.new(0.5); _e.color = (0.0, 0.0, 0.0, 1.0)
n11 = _N.new('ShaderNodeTexWave'); n11.name = 'Wave Texture.001'; n11.location = (-368, -363)
n11.wave_type = 'RINGS'
n11.bands_direction = 'DIAGONAL'
n11.rings_direction = 'SPHERICAL'
n11.inputs[1].default_value = 0.07
n11.inputs[2].default_value = 22.0
n11.inputs[6].default_value = 1.571
n12 = _N.new('ShaderNodeMix'); n12.name = 'Mix.001'; n12.location = (183, 215)
n12.data_type = 'RGBA'
n12.blend_type = 'MULTIPLY'
n12.inputs[0].default_value = 1.0
n13 = _N.new('ShaderNodeTexNoise'); n13.name = 'Noise Texture'; n13.location = (-384, 289)
n13.inputs[2].default_value = 6.0
n13.inputs[3].default_value = 0.0
n14 = _N.new('ShaderNodeValToRGB'); n14.name = 'ColorRamp'; n14.location = (-160, 344)
n14.color_ramp.interpolation = 'B_SPLINE'
while len(n14.color_ramp.elements) > 1: n14.color_ramp.elements.remove(n14.color_ramp.elements[-1])
n14.color_ramp.elements[0].position = 0.3136; n14.color_ramp.elements[0].color = (0.0, 0.0, 0.0, 1.0)
_e = n14.color_ramp.elements.new(1.0); _e.color = (1.0, 1.0, 1.0, 1.0)
n15 = _N.new('ShaderNodeMix'); n15.name = 'Mix.004'; n15.location = (925, 50)
n15.data_type = 'RGBA'
n16 = _N.new('NodeGroupOutput'); n16.name = 'Group Output'; n16.location = (1201, -44)
_L.new(n4.outputs[0], n13.inputs[0])
_L.new(n5.outputs[0], n2.inputs[0])
_L.new(n6.outputs[0], n11.inputs[0])
_L.new(n13.outputs[1], n14.inputs[0])
_L.new(n2.outputs[0], n1.inputs[0])
_L.new(n12.outputs[2], n8.inputs[6])
_L.new(n11.outputs[0], n10.inputs[0])
_L.new(n14.outputs[0], n12.inputs[6])
_L.new(n1.outputs[0], n12.inputs[7])
_L.new(n10.outputs[0], n8.inputs[7])
_L.new(n7.outputs[2], n15.inputs[6])
_L.new(n8.outputs[2], n7.inputs[0])
_L.new(n15.outputs[2], n16.inputs[0])
_L.new(n7.outputs[2], n15.inputs[7])
_L.new(n3.outputs[2], n4.inputs[0])
_L.new(n6.outputs[0], n0.inputs[0])
_L.new(n8.outputs[2], n9.inputs[6])
_L.new(n0.outputs[1], n9.inputs[7])
_L.new(n9.outputs[2], n16.inputs[1])
_L.new(n3.outputs[2], n5.inputs[0])
_L.new(n3.outputs[2], n6.inputs[0])
_L.new(n3.outputs[0], n7.inputs[6])
_L.new(n3.outputs[1], n7.inputs[7])
n16.is_active_output = True

# ---- material node trees
mat_bmd_gold_0001.use_nodes = True; mat_bmd_gold_0001.node_tree.nodes.clear()
_N = mat_bmd_gold_0001.node_tree.nodes; _L = mat_bmd_gold_0001.node_tree.links
n0 = _N.new('ShaderNodeOutputMaterial'); n0.name = 'Material Output'; n0.location = (136, -17)
n1 = _N.new('ShaderNodeGroup'); n1.name = 'Group'; n1.location = (-136, 17)
n1.node_tree = ng_bmd_goldshader
n1.inputs[0].default_value = (1.0, 0.7574, 0.1766, 1.0)
n1.inputs[1].default_value = (1.0, 0.5345, 0.08111, 1.0)
n1.inputs[2].default_value = 0.8
n1.inputs[3].default_value = 0.08
n1.inputs[4].default_value = (0.0, 0.0, 0.0)
_L.new(n1.outputs[0], n0.inputs[0])
n0.is_active_output = True
mat_bmd_bronze_0006.use_nodes = True; mat_bmd_bronze_0006.node_tree.nodes.clear()
_N = mat_bmd_bronze_0006.node_tree.nodes; _L = mat_bmd_bronze_0006.node_tree.links
n0 = _N.new('ShaderNodeOutputMaterial'); n0.name = 'Material Output'; n0.location = (112, -20)
n1 = _N.new('ShaderNodeGroup'); n1.name = 'Group'; n1.location = (-112, 20)
n1.node_tree = ng_bmd_bronzeshader
n1.inputs[0].default_value = (0.8148, 0.396, 0.1287, 1.0)
n1.inputs[1].default_value = (0.3968, 0.1301, 0.03955, 1.0)
n1.inputs[2].default_value = 0.16
n1.inputs[3].default_value = (0.0, 0.0, 0.0)
_L.new(n1.outputs[0], n0.inputs[0])
n0.is_active_output = True
mat_bmd_brushedsteel_0011.use_nodes = True; mat_bmd_brushedsteel_0011.node_tree.nodes.clear()
_N = mat_bmd_brushedsteel_0011.node_tree.nodes; _L = mat_bmd_brushedsteel_0011.node_tree.links
n0 = _N.new('ShaderNodeGroup'); n0.name = 'Group'; n0.location = (62, 181)
n0.node_tree = ng_bmd_steelshader
n0.inputs[1].default_value = 0.5
n0.inputs[3].default_value = 0.0
n0.inputs[5].default_value = (0.0, 0.0, 0.0)
n1 = _N.new('ShaderNodeOutputMaterial'); n1.name = 'Material Output'; n1.location = (248, 88)
n2 = _N.new('ShaderNodeMath'); n2.name = 'Math'; n2.location = (-119, 83)
n2.operation = 'MULTIPLY'
n2.inputs[1].default_value = 0.2
n3 = _N.new('ShaderNodeBump'); n3.name = 'Bump'; n3.location = (-122, -71)
n3.inputs[0].default_value = 0.15
n3.inputs[1].default_value = 0.1
n3.inputs[2].default_value = 1.0
n4 = _N.new('ShaderNodeGroup'); n4.name = 'Group.001'; n4.location = (-300, 131)
n4.node_tree = ng_bmd_brushedtexture_001
n4.inputs[0].default_value = 100.0
n4.inputs[1].default_value = 2.0
n4.inputs[2].default_value = 0.0
_L.new(n4.outputs[0], n3.inputs[3])
_L.new(n0.outputs[0], n1.inputs[0])
_L.new(n3.outputs[0], n0.inputs[4])
_L.new(n2.outputs[0], n0.inputs[2])
_L.new(n4.outputs[0], n2.inputs[0])
_L.new(n4.outputs[0], n0.inputs[0])
n1.is_active_output = True
mat_holographic.use_nodes = True; mat_holographic.node_tree.nodes.clear()
_N = mat_holographic.node_tree.nodes; _L = mat_holographic.node_tree.links
n0 = _N.new('ShaderNodeOutputMaterial'); n0.name = 'Material Output'; n0.location = (539, 20)
n1 = _N.new('ShaderNodeMixShader'); n1.name = 'Смешать шейдеры.001'; n1.location = (338, -105)
n2 = _N.new('ShaderNodeMixShader'); n2.name = 'Смешать шейдеры'; n2.location = (333, 41)
n3 = _N.new('ShaderNodeMixShader'); n3.name = 'Смешать шейдеры.004'; n3.location = (-128, 89)
n4 = _N.new('ShaderNodeEmission'); n4.name = 'Излучение.001'; n4.location = (-330, -51)
n4.inputs[0].default_value = (0.1434, 0.6272, 0.8, 1.0)
n4.inputs[1].default_value = 2.0
n5 = _N.new('ShaderNodeMath'); n5.name = 'Математика'; n5.location = (-320, 229)
n5.use_clamp = True
n6 = _N.new('ShaderNodeLayerWeight'); n6.name = 'Вес слоя'; n6.location = (-539, 222)
n6.inputs[0].default_value = 0.15
n7 = _N.new('ShaderNodeWireframe'); n7.name = 'Каркас'; n7.location = (-131, 210)
n7.use_pixel_size = True
n7.inputs[0].default_value = 0.2
n8 = _N.new('ShaderNodeMixShader'); n8.name = 'Смешать шейдеры.003'; n8.location = (101, 67)
n9 = _N.new('ShaderNodeLightPath'); n9.name = 'Путь света'; n9.location = (93, 338)
n10 = _N.new('ShaderNodeEmission'); n10.name = 'Излучение'; n10.location = (130, -338)
n10.inputs[0].default_value = (0.8, 0.8, 0.8, 1.0)
n10.inputs[1].default_value = 0.5
n11 = _N.new('ShaderNodeVolumeAbsorption'); n11.name = 'Поглощение объёма'; n11.location = (130, -243)
n11.inputs[0].default_value = (0.05013, 0.2708, 0.8, 1.0)
n12 = _N.new('ShaderNodeBsdfTransparent'); n12.name = 'Прозрачный BSDF'; n12.location = (-316, 60)
n12.inputs[0].default_value = (0.1434, 0.6272, 0.8, 1.0)
n13 = _N.new('ShaderNodeBsdfTransparent'); n13.name = 'Прозрачный BSDF.001'; n13.location = (86, -76)
_L.new(n2.outputs[0], n0.inputs[0])
_L.new(n1.outputs[0], n0.inputs[1])
_L.new(n8.outputs[0], n2.inputs[1])
_L.new(n3.outputs[0], n8.inputs[1])
_L.new(n10.outputs[0], n1.inputs[2])
_L.new(n11.outputs[0], n1.inputs[1])
_L.new(n12.outputs[0], n3.inputs[1])
_L.new(n4.outputs[0], n3.inputs[2])
_L.new(n5.outputs[0], n3.inputs[0])
_L.new(n6.outputs[0], n5.inputs[0])
_L.new(n6.outputs[1], n5.inputs[1])
_L.new(n7.outputs[0], n8.inputs[0])
_L.new(n9.outputs[12], n2.inputs[0])
_L.new(n4.outputs[0], n8.inputs[2])
_L.new(n13.outputs[0], n2.inputs[2])
n0.is_active_output = True
mat_bmd_steampunkcopper_0015.use_nodes = True; mat_bmd_steampunkcopper_0015.node_tree.nodes.clear()
_N = mat_bmd_steampunkcopper_0015.node_tree.nodes; _L = mat_bmd_steampunkcopper_0015.node_tree.links
n0 = _N.new('ShaderNodeTexCoord'); n0.name = 'Texture Coordinate'; n0.location = (-1464, -229)
n1 = _N.new('ShaderNodeTexNoise'); n1.name = 'Musgrave Texture'; n1.location = (-1135, 274)
n1.width = 150
n1.normalize = False
n1.inputs[2].default_value = 673.3
n1.inputs[3].default_value = 0.8392
n1.inputs[4].default_value = 1.0
n1.inputs[5].default_value = 1e-05
n1.inputs[6].default_value = -197.3
n1.inputs[7].default_value = 0.0
n2 = _N.new('ShaderNodeTexNoise'); n2.name = 'Noise Texture'; n2.location = (-1139, -29)
n2.inputs[2].default_value = 20.0
n3 = _N.new('ShaderNodeMath'); n3.name = 'Math.003'; n3.location = (-875, 121)
n4 = _N.new('ShaderNodeValToRGB'); n4.name = 'ColorRamp'; n4.location = (-664, 159)
while len(n4.color_ramp.elements) > 1: n4.color_ramp.elements.remove(n4.color_ramp.elements[-1])
n4.color_ramp.elements[0].position = 0.009091; n4.color_ramp.elements[0].color = (0.08432, 0.08432, 0.08432, 1.0)
_e = n4.color_ramp.elements.new(1.0); _e.color = (1.0, 1.0, 1.0, 1.0)
n5 = _N.new('ShaderNodeMixShader'); n5.name = 'Mix Shader'; n5.location = (237, 599)
n6 = _N.new('ShaderNodeMixShader'); n6.name = 'Mix Shader.004'; n6.location = (426, 415)
n6.inputs[0].default_value = 0.2
n7 = _N.new('ShaderNodeMixShader'); n7.name = 'Mix Shader.006'; n7.location = (615, 550)
n8 = _N.new('ShaderNodeBsdfDiffuse'); n8.name = 'Diffuse BSDF.002'; n8.location = (80, 394)
n8.inputs[0].default_value = (0.2468, 0.1192, 0.09608, 1.0)
n9 = _N.new('ShaderNodeBsdfAnisotropic'); n9.name = 'Glossy BSDF'; n9.location = (-104, 533)
n9.distribution = 'BECKMANN'
n9.inputs[0].default_value = (0.8, 0.5044, 0.2225, 1.0)
n9.inputs[1].default_value = 0.2236
n10 = _N.new('ShaderNodeBsdfDiffuse'); n10.name = 'Diffuse BSDF'; n10.location = (-286, 648)
n10.inputs[0].default_value = (0.2468, 0.1192, 0.09608, 1.0)
n11 = _N.new('ShaderNodeMixShader'); n11.name = 'Mix Shader.005'; n11.location = (603, 26)
n12 = _N.new('ShaderNodeMixShader'); n12.name = 'Mix Shader.003'; n12.location = (269, 21)
n12.inputs[0].default_value = 0.1
n13 = _N.new('ShaderNodeMixShader'); n13.name = 'Mix Shader.007'; n13.location = (429, -154)
n13.inputs[0].default_value = 0.01
n14 = _N.new('ShaderNodeBsdfAnisotropic'); n14.name = 'Glossy BSDF.004'; n14.location = (217, -252)
n14.distribution = 'BECKMANN'
n14.inputs[0].default_value = (0.8551, 1.0, 0.4398, 1.0)
n14.inputs[1].default_value = 0.3162
n15 = _N.new('ShaderNodeBsdfDiffuse'); n15.name = 'Diffuse BSDF.003'; n15.location = (48, -135)
n15.inputs[0].default_value = (0.07772, 0.01854, 0.009413, 1.0)
n16 = _N.new('ShaderNodeBsdfAnisotropic'); n16.name = 'Glossy BSDF.002'; n16.location = (-135, -40)
n16.distribution = 'BECKMANN'
n16.inputs[0].default_value = (0.8551, 1.0, 0.4398, 1.0)
n16.inputs[1].default_value = 0.2236
n17 = _N.new('ShaderNodeBsdfDiffuse'); n17.name = 'Diffuse BSDF.001'; n17.location = (-313, 55)
n17.inputs[0].default_value = (0.07772, 0.01854, 0.009413, 1.0)
n18 = _N.new('ShaderNodeBsdfAnisotropic'); n18.name = 'Glossy BSDF.003'; n18.location = (247, 303)
n18.distribution = 'BECKMANN'
n18.inputs[0].default_value = (0.8, 0.5044, 0.2225, 1.0)
n18.inputs[1].default_value = 0.3162
n19 = _N.new('ShaderNodeMixShader'); n19.name = 'Mix Shader.002'; n19.location = (827, 221)
n20 = _N.new('ShaderNodeBsdfAnisotropic'); n20.name = 'Glossy BSDF.001'; n20.location = (993, 91)
n20.distribution = 'BECKMANN'
n20.inputs[0].default_value = (1.0, 0.7368, 0.3819, 1.0)
n20.inputs[1].default_value = 0.4472
n21 = _N.new('ShaderNodeLayerWeight'); n21.name = 'Layer Weight'; n21.location = (988, 376)
n21.inputs[0].default_value = 0.176
n22 = _N.new('ShaderNodeMixShader'); n22.name = 'Mix Shader.001'; n22.location = (1207, 221)
n23 = _N.new('ShaderNodeMapping'); n23.name = 'Mapping'; n23.location = (-973, -355)
n23.inputs[3].default_value = (0.1, 0.1, 10.0)
n24 = _N.new('ShaderNodeTexNoise'); n24.name = 'Noise Texture.002'; n24.location = (-536, -452)
n24.inputs[2].default_value = 1000.0
n25 = _N.new('ShaderNodeTexNoise'); n25.name = 'Noise Texture.001'; n25.location = (-147, -389)
n26 = _N.new('ShaderNodeValToRGB'); n26.name = 'ColorRamp.001'; n26.location = (-179, -610)
while len(n26.color_ramp.elements) > 1: n26.color_ramp.elements.remove(n26.color_ramp.elements[-1])
n26.color_ramp.elements[0].position = 0.0; n26.color_ramp.elements[0].color = (0.3724, 0.3724, 0.3724, 1.0)
_e = n26.color_ramp.elements.new(0.3773); _e.color = (0.6379, 0.6379, 0.6379, 1.0)
n27 = _N.new('ShaderNodeMath'); n27.name = 'Math'; n27.location = (418, -446)
n27.operation = 'MULTIPLY'
n27.inputs[1].default_value = 0.01
n28 = _N.new('ShaderNodeMath'); n28.name = 'Math.002'; n28.location = (425, -648)
n28.operation = 'MULTIPLY'
n28.inputs[1].default_value = 0.005
n29 = _N.new('ShaderNodeMath'); n29.name = 'Math.001'; n29.location = (715, -493)
n30 = _N.new('ShaderNodeOutputMaterial'); n30.name = 'Material Output'; n30.location = (2571, -350)
n31 = _N.new('ShaderNodeDisplacement'); n31.name = 'Displacement'; n31.location = (0, 0)
n31.inputs[1].default_value = 0.0
n31.inputs[2].default_value = 0.1
_L.new(n10.outputs[0], n5.inputs[1])
_L.new(n20.outputs[0], n22.inputs[2])
_L.new(n21.outputs[1], n22.inputs[0])
_L.new(n19.outputs[0], n22.inputs[1])
_L.new(n4.outputs[0], n19.inputs[0])
_L.new(n17.outputs[0], n12.inputs[1])
_L.new(n12.outputs[0], n11.inputs[1])
_L.new(n25.outputs[0], n27.inputs[0])
_L.new(n27.outputs[0], n29.inputs[0])
_L.new(n24.outputs[0], n26.inputs[0])
_L.new(n28.outputs[0], n29.inputs[1])
_L.new(n23.outputs[0], n24.inputs[0])
_L.new(n26.outputs[0], n28.inputs[0])
_L.new(n1.outputs[0], n3.inputs[0])
_L.new(n3.outputs[0], n4.inputs[0])
_L.new(n2.outputs[0], n3.inputs[1])
_L.new(n22.outputs[0], n30.inputs[0])
_L.new(n9.outputs[0], n5.inputs[2])
_L.new(n16.outputs[0], n12.inputs[2])
_L.new(n5.outputs[0], n7.inputs[1])
_L.new(n7.outputs[0], n19.inputs[1])
_L.new(n8.outputs[0], n6.inputs[1])
_L.new(n18.outputs[0], n6.inputs[2])
_L.new(n6.outputs[0], n7.inputs[2])
_L.new(n11.outputs[0], n19.inputs[2])
_L.new(n15.outputs[0], n13.inputs[1])
_L.new(n14.outputs[0], n13.inputs[2])
_L.new(n13.outputs[0], n11.inputs[2])
_L.new(n4.outputs[0], n7.inputs[0])
_L.new(n4.outputs[0], n11.inputs[0])
_L.new(n0.outputs[0], n1.inputs[0])
_L.new(n0.outputs[0], n2.inputs[0])
_L.new(n0.outputs[0], n23.inputs[0])
_L.new(n0.outputs[0], n25.inputs[0])
_L.new(n29.outputs[0], n31.inputs[0])
_L.new(n31.outputs[0], n30.inputs[2])
n30.is_active_output = True
mat_bmd_anodizedmetal_0014.use_nodes = True; mat_bmd_anodizedmetal_0014.node_tree.nodes.clear()
_N = mat_bmd_anodizedmetal_0014.node_tree.nodes; _L = mat_bmd_anodizedmetal_0014.node_tree.links
n0 = _N.new('ShaderNodeOutputMaterial'); n0.name = 'Material Output'; n0.location = (114, -20)
n0.width = 120
n1 = _N.new('ShaderNodeGroup'); n1.name = 'Group'; n1.location = (-114, 20)
n1.node_tree = ng_bmd_anodizedshader
n1.inputs[0].default_value = (0.07813, 0.1106, 1.0, 1.0)
n1.inputs[1].default_value = 0.1
n1.inputs[2].default_value = 0.5
n1.inputs[3].default_value = 0.0
n1.inputs[4].default_value = (0.0, 0.0, 0.0)
n1.inputs[5].default_value = (0.0, 0.0, 0.0)
_L.new(n1.outputs[0], n0.inputs[0])
n0.is_active_output = True
mat_bmd_galvanizedmetal_0021.use_nodes = True; mat_bmd_galvanizedmetal_0021.node_tree.nodes.clear()
_N = mat_bmd_galvanizedmetal_0021.node_tree.nodes; _L = mat_bmd_galvanizedmetal_0021.node_tree.links
n0 = _N.new('ShaderNodeOutputMaterial'); n0.name = 'Material Output'; n0.location = (1248, -193)
n1 = _N.new('ShaderNodeMix'); n1.name = 'Mix'; n1.location = (563, 209)
n1.data_type = 'RGBA'
n1.inputs[7].default_value = (0.8524, 0.9277, 1.0, 1.0)
n2 = _N.new('ShaderNodeMix'); n2.name = 'Mix.001'; n2.location = (350, 64)
n2.data_type = 'RGBA'
n3 = _N.new('ShaderNodeVectorCurve'); n3.name = 'Vector Curves'; n3.location = (437, -160)
_c = n3.mapping.curves[0]
while len(_c.points) > 2: _c.points.remove(_c.points[-1])
_c.points[0].location = (-1.0, 1.0); _c.points[0].handle_type = 'AUTO'
_c.points[1].location = (-0.75455, -0.7375); _c.points[1].handle_type = 'AUTO'
_p = _c.points.new(-0.48182, 0.7125); _p.handle_type = 'AUTO'
_p = _c.points.new(-0.23636, -0.7625); _p.handle_type = 'AUTO'
_p = _c.points.new(-0.0, 0.7625); _p.handle_type = 'AUTO'
_p = _c.points.new(0.22727, -0.7125); _p.handle_type = 'AUTO'
_p = _c.points.new(0.48182, 0.6875); _p.handle_type = 'AUTO'
_p = _c.points.new(0.74545, -0.7375); _p.handle_type = 'AUTO'
_p = _c.points.new(1.0, 1.0); _p.handle_type = 'AUTO'
n3.mapping.update()
n4 = _N.new('ShaderNodeBsdfAnisotropic'); n4.name = 'Anisotropic BSDF'; n4.location = (872, 18)
n4.distribution = 'BECKMANN'
n4.inputs[1].default_value = 0.7746
n4.inputs[2].default_value = 0.5
n5 = _N.new('ShaderNodeTexCoord'); n5.name = 'Texture Coordinate'; n5.location = (-616, -258)
n6 = _N.new('ShaderNodeTexVoronoi'); n6.name = 'Voronoi Texture.001'; n6.location = (113, -75)
n6.inputs[2].default_value = 50.0
n7 = _N.new('ShaderNodeRGBCurve'); n7.name = 'RGB Curves'; n7.location = (-176, 162)
_c = n7.mapping.curves[3]
while len(_c.points) > 2: _c.points.remove(_c.points[-1])
_c.points[0].location = (0.0, 0.9625); _c.points[0].handle_type = 'AUTO'
_c.points[1].location = (0.13636, 0.0); _c.points[1].handle_type = 'AUTO'
_p = _c.points.new(0.25909, 0.925); _p.handle_type = 'AUTO'
_p = _c.points.new(0.38182, 0.00625); _p.handle_type = 'AUTO'
_p = _c.points.new(0.5, 0.93125); _p.handle_type = 'AUTO'
_p = _c.points.new(0.62727, 0.0); _p.handle_type = 'AUTO'
_p = _c.points.new(0.74545, 0.925); _p.handle_type = 'AUTO'
_p = _c.points.new(0.87273, 0.0); _p.handle_type = 'AUTO'
_p = _c.points.new(1.0, 1.0); _p.handle_type = 'AUTO'
n7.mapping.update()
n8 = _N.new('ShaderNodeTexVoronoi'); n8.name = 'Voronoi Texture'; n8.location = (-371, 293)
n8.inputs[2].default_value = 30.0
_L.new(n4.outputs[0], n0.inputs[0])
_L.new(n5.outputs[0], n3.inputs[1])
_L.new(n3.outputs[0], n4.inputs[5])
_L.new(n5.outputs[0], n8.inputs[0])
_L.new(n1.outputs[2], n4.inputs[0])
_L.new(n5.outputs[0], n6.inputs[0])
_L.new(n2.outputs[2], n1.inputs[6])
_L.new(n7.outputs[0], n2.inputs[6])
_L.new(n7.outputs[0], n3.inputs[0])
_L.new(n8.outputs[1], n1.inputs[0])
_L.new(n8.outputs[1], n7.inputs[1])
_L.new(n6.outputs[1], n2.inputs[7])
n0.is_active_output = True
mat_bmd_chrome_0019.use_nodes = True; mat_bmd_chrome_0019.node_tree.nodes.clear()
_N = mat_bmd_chrome_0019.node_tree.nodes; _L = mat_bmd_chrome_0019.node_tree.links
n0 = _N.new('ShaderNodeOutputMaterial'); n0.name = 'Material Output'; n0.location = (284, 139)
n0.width = 128
n1 = _N.new('ShaderNodeBsdfAnisotropic'); n1.name = 'Glossy BSDF.003'; n1.location = (47, 158)
n1.width = 185
n1.distribution = 'GGX'
n1.inputs[1].default_value = 0.0
n2 = _N.new('ShaderNodeValToRGB'); n2.name = 'ColorRamp'; n2.location = (-248, 194)
n2.color_ramp.interpolation = 'EASE'
while len(n2.color_ramp.elements) > 1: n2.color_ramp.elements.remove(n2.color_ramp.elements[-1])
n2.color_ramp.elements[0].position = 0.0; n2.color_ramp.elements[0].color = (0.8, 0.8, 0.8, 1.0)
_e = n2.color_ramp.elements.new(1.0); _e.color = (0.0309, 0.0309, 0.0309, 1.0)
n3 = _N.new('ShaderNodeLayerWeight'); n3.name = 'Layer Weight'; n3.location = (-448, 143)
n3.width = 150
n3.inputs[0].default_value = 0.7
_L.new(n1.outputs[0], n0.inputs[0])
_L.new(n2.outputs[0], n1.inputs[0])
_L.new(n3.outputs[1], n2.inputs[0])
n0.is_active_output = True
mat_bmd_carpaint_0020.use_nodes = True; mat_bmd_carpaint_0020.node_tree.nodes.clear()
_N = mat_bmd_carpaint_0020.node_tree.nodes; _L = mat_bmd_carpaint_0020.node_tree.links
n0 = _N.new('ShaderNodeOutputMaterial'); n0.name = 'Material Output'; n0.location = (62, 38)
n0.width = 120
n1 = _N.new('ShaderNodeGroup'); n1.name = 'Group'; n1.location = (-144, 114)
n1.width = 120
n1.node_tree = ng_bmd_carpaintshader
n1.inputs[0].default_value = (0.3957, 1.0, 0.2361, 1.0)
n1.inputs[1].default_value = (0.0, 0.02617, 0.001908, 1.0)
n1.inputs[2].default_value = (0.4704, 1.0, 0.1557, 1.0)
n1.inputs[3].default_value = 0.9
n1.inputs[4].default_value = 1000.0
n1.inputs[5].default_value = (0.0, 0.0, 0.0)
_L.new(n1.outputs[0], n0.inputs[0])
n0.is_active_output = True
mat_bmd_copper_0025.use_nodes = True; mat_bmd_copper_0025.node_tree.nodes.clear()
_N = mat_bmd_copper_0025.node_tree.nodes; _L = mat_bmd_copper_0025.node_tree.links
n0 = _N.new('ShaderNodeOutputMaterial'); n0.name = 'Material Output'; n0.location = (24, 59)
n1 = _N.new('ShaderNodeGroup'); n1.name = 'Group'; n1.location = (-149, 97)
n1.node_tree = ng_bmd_coppershader
n1.inputs[0].default_value = (1.0, 0.3933, 0.211, 1.0)
n1.inputs[1].default_value = (0.3164, 0.04768, 0.006721, 1.0)
n1.inputs[2].default_value = 0.2
n1.inputs[3].default_value = (0.0, 0.0, 0.0)
_L.new(n1.outputs[0], n0.inputs[0])
n0.is_active_output = True
mat_bmd_brass_0024.use_nodes = True; mat_bmd_brass_0024.node_tree.nodes.clear()
_N = mat_bmd_brass_0024.node_tree.nodes; _L = mat_bmd_brass_0024.node_tree.links
n0 = _N.new('ShaderNodeOutputMaterial'); n0.name = 'Material Output'; n0.location = (24, 59)
n1 = _N.new('ShaderNodeGroup'); n1.name = 'Group'; n1.location = (-149, 97)
n1.node_tree = ng_bmd_brassshader
n1.inputs[0].default_value = (0.7084, 0.5883, 0.1869, 1.0)
n1.inputs[1].default_value = (0.3122, 0.2775, 0.03858, 1.0)
n1.inputs[2].default_value = 0.4
n1.inputs[3].default_value = (0.0, 0.0, 0.0)
_L.new(n1.outputs[0], n0.inputs[0])
n0.is_active_output = True
mat_bmd_brushedaluminium_0022.use_nodes = True; mat_bmd_brushedaluminium_0022.node_tree.nodes.clear()
_N = mat_bmd_brushedaluminium_0022.node_tree.nodes; _L = mat_bmd_brushedaluminium_0022.node_tree.links
n0 = _N.new('ShaderNodeOutputMaterial'); n0.name = 'Material Output'; n0.location = (248, 88)
n1 = _N.new('ShaderNodeMath'); n1.name = 'Math'; n1.location = (-119, 83)
n1.operation = 'MULTIPLY'
n1.inputs[1].default_value = 0.2
n2 = _N.new('ShaderNodeBump'); n2.name = 'Bump'; n2.location = (-122, -71)
n2.inputs[0].default_value = 0.15
n2.inputs[1].default_value = 0.1
n2.inputs[2].default_value = 1.0
n3 = _N.new('ShaderNodeGroup'); n3.name = 'Group'; n3.location = (62, 181)
n3.node_tree = ng_bmd_aluminiumshader
n3.inputs[1].default_value = 0.5
n3.inputs[3].default_value = 0.0
n3.inputs[5].default_value = (0.0, 0.0, 0.0)
n4 = _N.new('ShaderNodeGroup'); n4.name = 'Group.001'; n4.location = (-300, 131)
n4.node_tree = ng_bmd_brushedtexture
n4.inputs[0].default_value = 100.0
n4.inputs[1].default_value = 2.0
n4.inputs[2].default_value = 0.0
_L.new(n4.outputs[0], n2.inputs[3])
_L.new(n3.outputs[0], n0.inputs[0])
_L.new(n2.outputs[0], n3.inputs[4])
_L.new(n1.outputs[0], n3.inputs[2])
_L.new(n4.outputs[0], n1.inputs[0])
_L.new(n4.outputs[0], n3.inputs[0])
n0.is_active_output = True
mat_bmd_pbrmetallic.use_nodes = True; mat_bmd_pbrmetallic.node_tree.nodes.clear()
_N = mat_bmd_pbrmetallic.node_tree.nodes; _L = mat_bmd_pbrmetallic.node_tree.links
n0 = _N.new('ShaderNodeOutputMaterial'); n0.name = 'Material Output'; n0.location = (302, -34)
n1 = _N.new('ShaderNodeGroup'); n1.name = 'Group.002'; n1.location = (-302, -10)
n1.node_tree = ng_metal_colors
n2 = _N.new('ShaderNodeGroup'); n2.name = 'Group'; n2.location = (1, 34)
n2.node_tree = ng_pbr_metallic
n2.inputs[2].default_value = 0.6
n2.inputs[3].default_value = (0.1, 0.1, 0.1, 1.0)
n2.inputs[4].default_value = 0.0
n2.inputs[5].default_value = (0.0, 0.0, 0.0)
n2.inputs[6].default_value = 1.45
n2.inputs[7].default_value = (0.5, 0.5, 0.5, 1.0)
n2.inputs[8].default_value = 0.0
n2.inputs[9].default_value = (0.5, 0.5, 0.5, 1.0)
n2.inputs[10].default_value = 0.0
n2.inputs[11].default_value = (0.0, 0.0, 0.0)
_L.new(n1.outputs[3], n2.inputs[0])
_L.new(n1.outputs[4], n2.inputs[1])
_L.new(n2.outputs[0], n0.inputs[0])
n0.is_active_output = True
mat_bronze.use_nodes = True; mat_bronze.node_tree.nodes.clear()
_N = mat_bronze.node_tree.nodes; _L = mat_bronze.node_tree.links
n0 = _N.new('NodeUndefined'); n0.name = 'Material'; n0.location = (-151, -287)
n0.inputs[0].default_value = (0.5841, 0.3185, 0.04519, 1.0)
n0.inputs[1].default_value = (1.0, 1.0, 1.0, 1.0)
n0.inputs[2].default_value = 0.8
n0.inputs[3].default_value = (0.0, 0.0, 0.0)
n1 = _N.new('NodeUndefined'); n1.name = 'Output'; n1.location = (303, -335)
n1.inputs[1].default_value = 1.0
n2 = _N.new('ShaderNodeNewGeometry'); n2.name = 'Geometry'; n2.location = (-303, 335)
n3 = _N.new('ShaderNodeOutputMaterial'); n3.name = 'Material Output'; n3.location = (157, 315)
n3.width = 155
n4 = _N.new('ShaderNodeGroup'); n4.name = 'MetalGold'; n4.location = (-83, 315)
n4.width = 200
n4.node_tree = ng_bronze__metal
n4.inputs[0].default_value = (0.7106, 0.2274, 0.0, 1.0)
n4.inputs[1].default_value = 0.9
_L.new(n0.outputs[0], n1.inputs[0])
_L.new(n4.outputs[0], n3.inputs[0])
_L.new(n2.outputs[1], n4.inputs[2])
_L.new(n2.outputs[4], n4.inputs[3])
n3.is_active_output = True
mat_bmd_stainedmetal.use_nodes = True; mat_bmd_stainedmetal.node_tree.nodes.clear()
_N = mat_bmd_stainedmetal.node_tree.nodes; _L = mat_bmd_stainedmetal.node_tree.links
n0 = _N.new('ShaderNodeBump'); n0.name = 'Bump'; n0.location = (-12, -232)
n0.inputs[1].default_value = 0.025
n0.inputs[2].default_value = 1.0
n1 = _N.new('ShaderNodeTexNoise'); n1.name = 'Noise Texture'; n1.location = (-553, 153)
n1.inputs[2].default_value = 40.0
n1.inputs[3].default_value = 5.0
n1.inputs[8].default_value = 0.05
n2 = _N.new('ShaderNodeRGBCurve'); n2.name = 'RGB Curves'; n2.location = (-357, 274)
_c = n2.mapping.curves[3]
while len(_c.points) > 2: _c.points.remove(_c.points[-1])
_c.points[0].location = (0.0, 0.0); _c.points[0].handle_type = 'AUTO'
_c.points[1].location = (0.29091, 0.6875); _c.points[1].handle_type = 'AUTO'
_p = _c.points.new(0.76364, 0.29375); _p.handle_type = 'AUTO'
_p = _c.points.new(1.0, 1.0); _p.handle_type = 'AUTO'
n2.mapping.update()
n3 = _N.new('ShaderNodeRGBCurve'); n3.name = 'RGB Curves.001'; n3.location = (-357, -43)
_c = n3.mapping.curves[3]
while len(_c.points) > 2: _c.points.remove(_c.points[-1])
_c.points[0].location = (0.0, 0.0); _c.points[0].handle_type = 'AUTO'
_c.points[1].location = (0.35, 0.03125); _c.points[1].handle_type = 'AUTO'
_p = _c.points.new(0.73636, 0.89375); _p.handle_type = 'AUTO'
_p = _c.points.new(1.0, 1.0); _p.handle_type = 'AUTO'
n3.mapping.update()
n4 = _N.new('ShaderNodeRGBCurve'); n4.name = 'RGB Curves.002'; n4.location = (-357, -359)
_c = n4.mapping.curves[3]
while len(_c.points) > 2: _c.points.remove(_c.points[-1])
_c.points[0].location = (0.0, 0.0); _c.points[0].handle_type = 'AUTO'
_c.points[1].location = (0.30455, 0.71875); _c.points[1].handle_type = 'AUTO'
_p = _c.points.new(0.80455, 0.8375); _p.handle_type = 'AUTO'
_p = _c.points.new(1.0, 1.0); _p.handle_type = 'AUTO'
n4.mapping.update()
n5 = _N.new('ShaderNodeTexNoise'); n5.name = 'Noise Texture.001'; n5.location = (-545, -478)
n5.inputs[2].default_value = 80.0
n5.inputs[3].default_value = 5.0
n5.inputs[8].default_value = 0.05
n6 = _N.new('ShaderNodeTexNoise'); n6.name = 'Noise Texture.002'; n6.location = (-561, -128)
n6.inputs[2].default_value = 20.0
n6.inputs[3].default_value = 5.0
n6.inputs[8].default_value = 0.25
n7 = _N.new('ShaderNodeBsdfAnisotropic'); n7.name = 'Glossy BSDF'; n7.location = (361, -22)
n7.distribution = 'GGX'
n8 = _N.new('ShaderNodeOutputMaterial'); n8.name = 'Material Output'; n8.location = (561, -22)
n9 = _N.new('ShaderNodeMix'); n9.name = 'Mix'; n9.location = (161, 178)
n9.data_type = 'RGBA'
n10 = _N.new('ShaderNodeRGB'); n10.name = 'RGB'; n10.location = (-39, 478)
n10.outputs[0].default_value = (0.5, 0.5, 0.5, 1.0)
n11 = _N.new('ShaderNodeMath'); n11.name = 'Math'; n11.location = (0, 0)
n11.operation = 'POWER'
_L.new(n7.outputs[0], n8.inputs[0])
_L.new(n10.outputs[0], n9.inputs[6])
_L.new(n9.outputs[2], n7.inputs[0])
_L.new(n2.outputs[0], n9.inputs[7])
_L.new(n1.outputs[0], n2.inputs[1])
_L.new(n0.outputs[0], n7.inputs[4])
_L.new(n4.outputs[0], n0.inputs[3])
_L.new(n5.outputs[0], n4.inputs[1])
_L.new(n6.outputs[0], n3.inputs[1])
_L.new(n3.outputs[0], n11.inputs[0])
_L.new(n11.outputs[0], n7.inputs[1])
n8.is_active_output = True
mat_mosscoveredfloor.use_nodes = True; mat_mosscoveredfloor.node_tree.nodes.clear()
_N = mat_mosscoveredfloor.node_tree.nodes; _L = mat_mosscoveredfloor.node_tree.links
n0 = _N.new('NodeFrame'); n0.name = 'Frame'; n0.location = (-54, 285)
n0.label = 'Moss/DirtTexture'
n0.width = 201
n0.shrink = False
n1 = _N.new('NodeFrame'); n1.name = 'Frame.001'; n1.location = (-61, -77)
n1.label = 'SurfaceTexture'
n1.width = 201
n2 = _N.new('ShaderNodeOutputMaterial'); n2.name = 'Material Output'; n2.location = (752, 160)
n3 = _N.new('ShaderNodeUVMap'); n3.name = 'UV Map.002'; n3.location = (-752, -76)
n4 = _N.new('ShaderNodeMapping'); n4.name = 'Mapping'; n4.location = (-529, -115)
n4.vector_type = 'TEXTURE'
n4.inputs[3].default_value = (0.1, 0.1, 0.1)
n5 = _N.new('ShaderNodeGroup'); n5.name = 'Group.001'; n5.location = (57, -285)
n5.node_tree = ng_dirt
n5.inputs[0].default_value = 37.0
n5.inputs[1].default_value = 15.8
n5.inputs[2].default_value = 25.0
n6 = _N.new('ShaderNodeGroup'); n6.name = 'Group'; n6.location = (57, -285)
n6.node_tree = ng_woodtexture
n6.inputs[1].default_value = 6.0
n7 = _N.new('ShaderNodeGroup'); n7.name = 'Moss Coverage'; n7.location = (204, 178)
n7.label = 'Moss Coverage'
n7.width = 322
n7.node_tree = ng_moss_coverage
n7.inputs[2].default_value = (0.9457, 0.9457, 0.9457, 1.0)
n7.inputs[3].default_value = 0.8
n7.inputs[4].default_value = 2.3
n7.inputs[5].default_value = 1.0
n7.inputs[7].default_value = 5.0
n7.inputs[8].default_value = 1.2
n7.inputs[9].default_value = 6.0
n7.inputs[10].default_value = 4.0
n7.inputs[11].default_value = 0.9
n7.inputs[12].default_value = 5.4
n7.inputs[13].default_value = 0.7317
n7.inputs[14].default_value = 7.0
n7.inputs[15].default_value = 0.1
n7.inputs[16].default_value = 1.1
n7.inputs[17].default_value = 0.4496
n7.inputs[18].default_value = 4.1
n7.inputs[19].default_value = (0.0, 0.0, 0.0)
n8 = _N.new('ShaderNodeDisplacement'); n8.name = 'Displacement'; n8.location = (0, 0)
n8.inputs[1].default_value = 0.0
n8.inputs[2].default_value = 0.1
n5.parent = n0
n6.parent = n1
_L.new(n7.outputs[0], n2.inputs[0])
_L.new(n3.outputs[0], n4.inputs[0])
_L.new(n4.outputs[0], n6.inputs[0])
_L.new(n4.outputs[0], n5.inputs[3])
_L.new(n5.outputs[0], n7.inputs[0])
_L.new(n6.outputs[1], n7.inputs[1])
_L.new(n6.outputs[0], n7.inputs[6])
_L.new(n7.outputs[1], n8.inputs[0])
_L.new(n8.outputs[0], n2.inputs[2])
n2.is_active_output = True
mat_green1_led.use_nodes = True; mat_green1_led.node_tree.nodes.clear()
_N = mat_green1_led.node_tree.nodes; _L = mat_green1_led.node_tree.links
n0 = _N.new('ShaderNodeOutputMaterial'); n0.name = 'Material Output'; n0.location = (428, 209)
n1 = _N.new('ShaderNodeMixShader'); n1.name = 'Mix Shader'; n1.location = (238, 209)
n1.inputs[0].default_value = 0.4338
n2 = _N.new('ShaderNodeBsdfAnisotropic'); n2.name = 'Anisotropic BSDF'; n2.location = (38, 209)
n2.distribution = 'GGX'
n2.inputs[1].default_value = 0.4472
n2.inputs[2].default_value = 0.5
n3 = _N.new('ShaderNodeBsdfAnisotropic'); n3.name = 'Glossy BSDF'; n3.location = (-152, 209)
n3.distribution = 'GGX'
n3.inputs[0].default_value = (0.9699, 0.9087, 0.8712, 1.0)
n3.inputs[1].default_value = 0.0
n4 = _N.new('ShaderNodeBsdfToon'); n4.name = 'Toon BSDF'; n4.location = (-428, 220)
n4.component = 'GLOSSY'
n4.inputs[0].default_value = (1.0, 0.09341, 0.0, 1.0)
n4.inputs[1].default_value = 0.3
n4.inputs[2].default_value = 1.0
n5 = _N.new('ShaderNodeEmission'); n5.name = 'Emission'; n5.location = (257, -123)
n5.inputs[0].default_value = (0.9311, 0.9868, 1.0, 1.0)
n5.inputs[1].default_value = 1.7
n6 = _N.new('ShaderNodeMixShader'); n6.name = 'Mix Shader.001'; n6.location = (13, -220)
n6.inputs[0].default_value = 0.2465
_L.new(n1.outputs[0], n0.inputs[0])
_L.new(n6.outputs[0], n1.inputs[1])
_L.new(n5.outputs[0], n1.inputs[2])
_L.new(n3.outputs[0], n6.inputs[1])
_L.new(n4.outputs[0], n6.inputs[2])
n0.is_active_output = True
mat_bmd_beechwood.use_nodes = True; mat_bmd_beechwood.node_tree.nodes.clear()
_N = mat_bmd_beechwood.node_tree.nodes; _L = mat_bmd_beechwood.node_tree.links
n0 = _N.new('ShaderNodeTexCoord'); n0.name = 'Texture Coordinate.001'; n0.location = (-500, 0)
n1 = _N.new('ShaderNodeGroup'); n1.name = 'Group'; n1.location = (-300, 0)
n1.node_tree = ng_bmd_beechtexture
n1.inputs[0].default_value = (0.9175, 0.4041, 0.09294, 1.0)
n1.inputs[1].default_value = (0.9175, 0.2489, 0.02149, 1.0)
n2 = _N.new('ShaderNodeBsdfDiffuse'); n2.name = 'Diffuse BSDF'; n2.location = (100, 0)
n3 = _N.new('ShaderNodeBsdfAnisotropic'); n3.name = 'Glossy BSDF'; n3.location = (100, -200)
n3.distribution = 'BECKMANN'
n3.inputs[1].default_value = 0.5477
n4 = _N.new('ShaderNodeBump'); n4.name = 'Bump'; n4.location = (-100, -100)
n4.inputs[0].default_value = 0.2
n4.inputs[1].default_value = 0.1
n4.inputs[2].default_value = 1.0
n5 = _N.new('ShaderNodeMixShader'); n5.name = 'Mix Shader'; n5.location = (300, 0)
n6 = _N.new('ShaderNodeFresnel'); n6.name = 'Fresnel'; n6.location = (-100, 200)
n6.inputs[0].default_value = 2.0
n7 = _N.new('ShaderNodeMix'); n7.name = 'Mix'; n7.location = (100, 200)
n7.data_type = 'RGBA'
n7.blend_type = 'MULTIPLY'
n7.inputs[0].default_value = 0.9
n8 = _N.new('ShaderNodeOutputMaterial'); n8.name = 'Material Output'; n8.location = (500, 0)
_L.new(n5.outputs[0], n8.inputs[0])
_L.new(n3.outputs[0], n5.inputs[2])
_L.new(n2.outputs[0], n5.inputs[1])
_L.new(n6.outputs[0], n7.inputs[6])
_L.new(n7.outputs[2], n5.inputs[0])
_L.new(n1.outputs[0], n2.inputs[0])
_L.new(n0.outputs[2], n1.inputs[2])
_L.new(n1.outputs[1], n4.inputs[3])
_L.new(n4.outputs[0], n3.inputs[4])
_L.new(n4.outputs[0], n2.inputs[2])
n8.is_active_output = True

# ---- world
world_world = bpy.data.worlds.new('World'); scene.world = world_world
world_world.color = (0.0, 0.0, 0.0)
world_world.use_sun_shadow = False
world_world.sun_shadow_jitter_overblur = 0.0
world_world.cycles.sampling_method = 'MANUAL'

# ---- cameras
cam_camera = bpy.data.cameras.new('Camera')
cam_camera.clip_end = 100.0
cam_camera.lens = 35.0
cam_camera.sensor_width = 32.0
cam_camera.sensor_height = 18.0
cam_camera.ortho_scale = 7.314
cam_camera.dof.focus_distance = 0.0

# ---- lights
light_area_001 = bpy.data.lights.new('Area.001', 'AREA')
light_area_001.transmission_factor = 0.0
light_area_001.energy = 785.4
light_area_001.shadow_buffer_clip_start = 0.5
light_area_001.shadow_soft_size = 0.1
light_area_001.shadow_maximum_resolution = 0.006
light_area_001.use_absolute_resolution = True
light_area_001.size = 0.1
light_area_001.size_y = 0.1
light_area = bpy.data.lights.new('Area', 'AREA')
light_area.transmission_factor = 0.0
light_area.energy = 785.4
light_area.shadow_buffer_clip_start = 0.5
light_area.shadow_soft_size = 0.1
light_area.shadow_maximum_resolution = 0.006
light_area.use_absolute_resolution = True
light_area.size = 0.1
light_area.size_y = 0.1

# ---- meshes
me_cube_016 = bpy.data.meshes.new('Cube.016')
me_cube_016.from_pydata([(1.0, 1.0, -1.0), (1.0, -1.0, -1.0), (-1.0, -1.0, -1.0), (-1.0, 1.0, -1.0), (1.0, 1.0, 1.0), (1.0, -1.0, 1.0), (-1.0, -1.0, 1.0), (-1.0, 1.0, 1.0)], [], [(0, 1, 2, 3), (4, 7, 6, 5), (0, 4, 5, 1), (1, 5, 6, 2), (2, 6, 7, 3), (4, 0, 3, 7)])
me_cube_016.materials.append(mat_bmd_gold_0001)
me_cube_016.use_remesh_preserve_volume = False
me_cube_016.use_remesh_preserve_attributes = False
me_cube_016.use_mirror_vertex_groups = False
me_cube_016.update()
me_cube_015 = bpy.data.meshes.new('Cube.015')
me_cube_015.from_pydata([(1.0, 1.0, -1.0), (1.0, -1.0, -1.0), (-1.0, -1.0, -1.0), (-1.0, 1.0, -1.0), (1.0, 1.0, 1.0), (1.0, -1.0, 1.0), (-1.0, -1.0, 1.0), (-1.0, 1.0, 1.0)], [], [(0, 1, 2, 3), (4, 7, 6, 5), (0, 4, 5, 1), (1, 5, 6, 2), (2, 6, 7, 3), (4, 0, 3, 7)])
me_cube_015.materials.append(mat_bmd_bronze_0006)
me_cube_015.use_remesh_preserve_volume = False
me_cube_015.use_remesh_preserve_attributes = False
me_cube_015.use_mirror_vertex_groups = False
me_cube_015.update()
me_cube_014 = bpy.data.meshes.new('Cube.014')
me_cube_014.from_pydata([(1.0, 1.0, -1.0), (1.0, -1.0, -1.0), (-1.0, -1.0, -1.0), (-1.0, 1.0, -1.0), (1.0, 1.0, 1.0), (1.0, -1.0, 1.0), (-1.0, -1.0, 1.0), (-1.0, 1.0, 1.0)], [], [(0, 1, 2, 3), (4, 7, 6, 5), (0, 4, 5, 1), (1, 5, 6, 2), (2, 6, 7, 3), (4, 0, 3, 7)])
me_cube_014.materials.append(mat_bmd_brushedsteel_0011)
me_cube_014.use_remesh_preserve_volume = False
me_cube_014.use_remesh_preserve_attributes = False
me_cube_014.use_mirror_vertex_groups = False
me_cube_014.update()
me_cube_017 = bpy.data.meshes.new('Cube.017')
me_cube_017.from_pydata([(1.0, 1.0, -1.0), (1.0, -1.0, -1.0), (-1.0, -1.0, -1.0), (-1.0, 1.0, -1.0), (1.0, 1.0, 1.0), (1.0, -1.0, 1.0), (-1.0, -1.0, 1.0), (-1.0, 1.0, 1.0)], [], [(0, 1, 2, 3), (4, 7, 6, 5), (0, 4, 5, 1), (1, 5, 6, 2), (2, 6, 7, 3), (4, 0, 3, 7)])
me_cube_017.materials.append(mat_bmd_steampunkcopper_0015)
me_cube_017.use_remesh_preserve_volume = False
me_cube_017.use_remesh_preserve_attributes = False
me_cube_017.use_mirror_vertex_groups = False
me_cube_017.update()
me_cube_013 = bpy.data.meshes.new('Cube.013')
me_cube_013.from_pydata([(1.0, 1.0, -1.0), (1.0, -1.0, -1.0), (-1.0, -1.0, -1.0), (-1.0, 1.0, -1.0), (1.0, 1.0, 1.0), (1.0, -1.0, 1.0), (-1.0, -1.0, 1.0), (-1.0, 1.0, 1.0)], [], [(0, 1, 2, 3), (4, 7, 6, 5), (0, 4, 5, 1), (1, 5, 6, 2), (2, 6, 7, 3), (4, 0, 3, 7)])
me_cube_013.materials.append(mat_bmd_anodizedmetal_0014)
me_cube_013.use_remesh_preserve_volume = False
me_cube_013.use_remesh_preserve_attributes = False
me_cube_013.use_mirror_vertex_groups = False
me_cube_013.update()
me_cube_012 = bpy.data.meshes.new('Cube.012')
me_cube_012.from_pydata([(1.0, 1.0, -1.0), (1.0, -1.0, -1.0), (-1.0, -1.0, -1.0), (-1.0, 1.0, -1.0), (1.0, 1.0, 1.0), (1.0, -1.0, 1.0), (-1.0, -1.0, 1.0), (-1.0, 1.0, 1.0)], [], [(0, 1, 2, 3), (4, 7, 6, 5), (0, 4, 5, 1), (1, 5, 6, 2), (2, 6, 7, 3), (4, 0, 3, 7)])
me_cube_012.materials.append(mat_bmd_galvanizedmetal_0021)
me_cube_012.use_remesh_preserve_volume = False
me_cube_012.use_remesh_preserve_attributes = False
me_cube_012.use_mirror_vertex_groups = False
me_cube_012.update()
me_cube_011 = bpy.data.meshes.new('Cube.011')
me_cube_011.from_pydata([(1.0, 1.0, -1.0), (1.0, -1.0, -1.0), (-1.0, -1.0, -1.0), (-1.0, 1.0, -1.0), (1.0, 1.0, 1.0), (1.0, -1.0, 1.0), (-1.0, -1.0, 1.0), (-1.0, 1.0, 1.0)], [], [(0, 1, 2, 3), (4, 7, 6, 5), (0, 4, 5, 1), (1, 5, 6, 2), (2, 6, 7, 3), (4, 0, 3, 7)])
me_cube_011.materials.append(mat_bmd_chrome_0019)
me_cube_011.use_remesh_preserve_volume = False
me_cube_011.use_remesh_preserve_attributes = False
me_cube_011.use_mirror_vertex_groups = False
me_cube_011.update()
me_cube_010 = bpy.data.meshes.new('Cube.010')
me_cube_010.from_pydata([(1.0, 1.0, -1.0), (1.0, -1.0, -1.0), (-1.0, -1.0, -1.0), (-1.0, 1.0, -1.0), (1.0, 1.0, 1.0), (1.0, -1.0, 1.0), (-1.0, -1.0, 1.0), (-1.0, 1.0, 1.0)], [], [(0, 1, 2, 3), (4, 7, 6, 5), (0, 4, 5, 1), (1, 5, 6, 2), (2, 6, 7, 3), (4, 0, 3, 7)])
me_cube_010.materials.append(mat_bmd_carpaint_0020)
me_cube_010.use_remesh_preserve_volume = False
me_cube_010.use_remesh_preserve_attributes = False
me_cube_010.use_mirror_vertex_groups = False
me_cube_010.update()
me_cube_009 = bpy.data.meshes.new('Cube.009')
me_cube_009.from_pydata([(1.0, 1.0, -1.0), (1.0, -1.0, -1.0), (-1.0, -1.0, -1.0), (-1.0, 1.0, -1.0), (1.0, 1.0, 1.0), (1.0, -1.0, 1.0), (-1.0, -1.0, 1.0), (-1.0, 1.0, 1.0)], [], [(0, 1, 2, 3), (4, 7, 6, 5), (0, 4, 5, 1), (1, 5, 6, 2), (2, 6, 7, 3), (4, 0, 3, 7)])
me_cube_009.materials.append(mat_bmd_copper_0025)
me_cube_009.use_remesh_preserve_volume = False
me_cube_009.use_remesh_preserve_attributes = False
me_cube_009.use_mirror_vertex_groups = False
me_cube_009.update()
me_cube_008 = bpy.data.meshes.new('Cube.008')
me_cube_008.from_pydata([(1.0, 1.0, -1.0), (1.0, -1.0, -1.0), (-1.0, -1.0, -1.0), (-1.0, 1.0, -1.0), (1.0, 1.0, 1.0), (1.0, -1.0, 1.0), (-1.0, -1.0, 1.0), (-1.0, 1.0, 1.0)], [], [(0, 1, 2, 3), (4, 7, 6, 5), (0, 4, 5, 1), (1, 5, 6, 2), (2, 6, 7, 3), (4, 0, 3, 7)])
me_cube_008.materials.append(mat_bmd_brass_0024)
me_cube_008.use_remesh_preserve_volume = False
me_cube_008.use_remesh_preserve_attributes = False
me_cube_008.use_mirror_vertex_groups = False
me_cube_008.update()
me_cube_007 = bpy.data.meshes.new('Cube.007')
me_cube_007.from_pydata([(1.0, 1.0, -1.0), (1.0, -1.0, -1.0), (-1.0, -1.0, -1.0), (-1.0, 1.0, -1.0), (1.0, 1.0, 1.0), (1.0, -1.0, 1.0), (-1.0, -1.0, 1.0), (-1.0, 1.0, 1.0)], [], [(0, 1, 2, 3), (4, 7, 6, 5), (0, 4, 5, 1), (1, 5, 6, 2), (2, 6, 7, 3), (4, 0, 3, 7)])
me_cube_007.materials.append(mat_bmd_brushedaluminium_0022)
me_cube_007.use_remesh_preserve_volume = False
me_cube_007.use_remesh_preserve_attributes = False
me_cube_007.use_mirror_vertex_groups = False
me_cube_007.update()
me_cube_006 = bpy.data.meshes.new('Cube.006')
me_cube_006.from_pydata([(1.0, 1.0, -1.0), (1.0, -1.0, -1.0), (-1.0, -1.0, -1.0), (-1.0, 1.0, -1.0), (1.0, 1.0, 1.0), (1.0, -1.0, 1.0), (-1.0, -1.0, 1.0), (-1.0, 1.0, 1.0)], [], [(0, 1, 2, 3), (4, 7, 6, 5), (0, 4, 5, 1), (1, 5, 6, 2), (2, 6, 7, 3), (4, 0, 3, 7)])
me_cube_006.materials.append(mat_bmd_pbrmetallic)
me_cube_006.use_remesh_preserve_volume = False
me_cube_006.use_remesh_preserve_attributes = False
me_cube_006.use_mirror_vertex_groups = False
me_cube_006.update()
me_cube_005 = bpy.data.meshes.new('Cube.005')
me_cube_005.from_pydata([(1.0, 1.0, -1.0), (1.0, -1.0, -1.0), (-1.0, -1.0, -1.0), (-1.0, 1.0, -1.0), (1.0, 1.0, 1.0), (1.0, -1.0, 1.0), (-1.0, -1.0, 1.0), (-1.0, 1.0, 1.0)], [], [(0, 1, 2, 3), (4, 7, 6, 5), (0, 4, 5, 1), (1, 5, 6, 2), (2, 6, 7, 3), (4, 0, 3, 7)])
me_cube_005.materials.append(mat_bronze)
me_cube_005.use_remesh_preserve_volume = False
me_cube_005.use_remesh_preserve_attributes = False
me_cube_005.use_mirror_vertex_groups = False
me_cube_005.update()
me_cube_004 = bpy.data.meshes.new('Cube.004')
me_cube_004.from_pydata([(1.0, 1.0, -1.0), (1.0, -1.0, -1.0), (-1.0, -1.0, -1.0), (-1.0, 1.0, -1.0), (1.0, 1.0, 1.0), (1.0, -1.0, 1.0), (-1.0, -1.0, 1.0), (-1.0, 1.0, 1.0)], [], [(0, 1, 2, 3), (4, 7, 6, 5), (0, 4, 5, 1), (1, 5, 6, 2), (2, 6, 7, 3), (4, 0, 3, 7)])
me_cube_004.materials.append(None)
me_cube_004.use_remesh_preserve_volume = False
me_cube_004.use_remesh_preserve_attributes = False
me_cube_004.use_mirror_vertex_groups = False
me_cube_004.update()
me_cube_003 = bpy.data.meshes.new('Cube.003')
me_cube_003.from_pydata([(1.0, 1.0, -1.0), (1.0, -1.0, -1.0), (-1.0, -1.0, -1.0), (-1.0, 1.0, -1.0), (1.0, 1.0, 1.0), (1.0, -1.0, 1.0), (-1.0, -1.0, 1.0), (-1.0, 1.0, 1.0)], [], [(0, 1, 2, 3), (4, 7, 6, 5), (0, 4, 5, 1), (1, 5, 6, 2), (2, 6, 7, 3), (4, 0, 3, 7)])
me_cube_003.materials.append(mat_bmd_stainedmetal)
me_cube_003.use_remesh_preserve_volume = False
me_cube_003.use_remesh_preserve_attributes = False
me_cube_003.use_mirror_vertex_groups = False
me_cube_003.update()
me_cube_001 = bpy.data.meshes.new('Cube.001')
me_cube_001.from_pydata([(1.0, 1.0, -1.0), (1.0, -1.0, -1.0), (-1.0, -1.0, -1.0), (-1.0, 1.0, -1.0), (1.0, 1.0, 1.0), (1.0, -1.0, 1.0), (-1.0, -1.0, 1.0), (-1.0, 1.0, 1.0)], [], [(0, 1, 2, 3), (4, 7, 6, 5), (0, 4, 5, 1), (1, 5, 6, 2), (2, 6, 7, 3), (4, 0, 3, 7)])
me_cube_001.materials.append(mat_mosscoveredfloor)
me_cube_001.use_remesh_preserve_volume = False
me_cube_001.use_remesh_preserve_attributes = False
me_cube_001.use_mirror_vertex_groups = False
me_cube_001.update()
me_plane = bpy.data.meshes.new('Plane')
me_plane.from_pydata([(-1.0, -1.0, 0.0), (1.0, -1.0, 0.0), (-1.0, 1.0, 0.0), (1.0, 1.0, 0.0)], [], [(0, 1, 3, 2)])
me_plane.materials.append(mat_green1_led)
me_plane.use_remesh_preserve_volume = False
me_plane.use_remesh_preserve_attributes = False
me_plane.use_mirror_vertex_groups = False
me_plane.update()
me_cube = bpy.data.meshes.new('Cube')
me_cube.from_pydata([(1.0, 1.0, -1.0), (1.0, -1.0, -1.0), (-1.0, -1.0, -1.0), (-1.0, 1.0, -1.0), (1.0, 1.0, 1.0), (1.0, -1.0, 1.0), (-1.0, -1.0, 1.0), (-1.0, 1.0, 1.0)], [], [(0, 1, 2, 3), (4, 7, 6, 5), (0, 4, 5, 1), (1, 5, 6, 2), (2, 6, 7, 3), (4, 0, 3, 7)])
me_cube.materials.append(mat_bmd_beechwood)
me_cube.use_remesh_preserve_volume = False
me_cube.use_remesh_preserve_attributes = False
me_cube.use_mirror_vertex_groups = False
me_cube.update()

# ---- curves / text
txt_text_002 = bpy.data.curves.new('Text.002', 'FONT')
txt_text_002.dimensions = '2D'
txt_text_002.body = 'Metals'
txt_text_002.materials.append(mat_holographic)
txt_text_002.use_path_clamp = True
txt_text_002.bevel_resolution = 0
txt_text_002.extrude = 0.039
txt_text_002.underline_height = 0.55
txt_text = bpy.data.curves.new('Text', 'FONT')
txt_text.dimensions = '2D'
txt_text.body = 'Wood'
txt_text.materials.append(mat_holographic)
txt_text.use_path_clamp = True
txt_text.bevel_resolution = 0
txt_text.extrude = 0.017
txt_text.bevel_depth = 0.006
txt_text.size = 1.04

# ---- objects
ob_area_001 = bpy.data.objects.new('Area.001', light_area_001)
ob_area = bpy.data.objects.new('Area', light_area)
ob_cube_014 = bpy.data.objects.new('Cube.014', me_cube_016)
ob_cube_002 = bpy.data.objects.new('Cube.002', me_cube_015)
ob_cube_023 = bpy.data.objects.new('Cube.023', me_cube_014)
ob_text_001 = bpy.data.objects.new('Text.001', txt_text_002)
ob_text = bpy.data.objects.new('Text', txt_text)
ob_cube_017 = bpy.data.objects.new('Cube.017', me_cube_017)
ob_cube_013 = bpy.data.objects.new('Cube.013', me_cube_013)
ob_cube_012 = bpy.data.objects.new('Cube.012', me_cube_012)
ob_cube_011 = bpy.data.objects.new('Cube.011', me_cube_011)
ob_cube_010 = bpy.data.objects.new('Cube.010', me_cube_010)
ob_cube_009 = bpy.data.objects.new('Cube.009', me_cube_009)
ob_cube_008 = bpy.data.objects.new('Cube.008', me_cube_008)
ob_cube_007 = bpy.data.objects.new('Cube.007', me_cube_007)
ob_cube_006 = bpy.data.objects.new('Cube.006', me_cube_006)
ob_cube_005 = bpy.data.objects.new('Cube.005', me_cube_005)
ob_cube_004 = bpy.data.objects.new('Cube.004', me_cube_004)
ob_cube_003 = bpy.data.objects.new('Cube.003', me_cube_003)
ob_cube_001 = bpy.data.objects.new('Cube.001', me_cube_001)
ob_plane = bpy.data.objects.new('Plane', me_plane)
ob_cube = bpy.data.objects.new('Cube', me_cube)
ob_camera = bpy.data.objects.new('Camera', cam_camera)

# ---- transforms, parenting, visibility, modifiers, constraints
ob_area_001.location = (3.544, -1.482, 6.948)
ob_area_001.lineart.crease_threshold = 0.0
ob_area.location = (13.04, 4.052, 7.456)
ob_area.lineart.crease_threshold = 0.0
ob_cube_014.location = (4.102, 7.585, 4.323)
ob_cube_014.rotation_euler = (-0.0, 1.571, 0.0)
ob_cube_014.lock_rotations_4d = False
ob_cube_014.empty_display_type = 'ARROWS'
ob_cube_014.lineart.crease_threshold = 0.0
ob_cube_002.location = (4.046, 7.662, -0.03301)
ob_cube_002.rotation_euler = (-0.0, 1.571, 0.0)
ob_cube_002.lock_rotations_4d = False
ob_cube_002.empty_display_type = 'ARROWS'
ob_cube_002.lineart.crease_threshold = 0.0
ob_cube_023.location = (4.102, 3.311, 4.473)
ob_cube_023.rotation_euler = (-0.0, 1.571, 0.0)
ob_cube_023.lock_rotations_4d = False
ob_cube_023.empty_display_type = 'ARROWS'
ob_cube_023.lineart.crease_threshold = 0.0
ob_text_001.location = (4.568, 4.249, 5.963)
ob_text_001.rotation_euler = (1.571, -4.371e-08, 1.571)
ob_text_001.lineart.crease_threshold = 0.0
ob_text.location = (7.673, -4.527, 4.451)
ob_text.rotation_euler = (1.571, -4.371e-08, 1.571)
ob_text.lineart.crease_threshold = 0.0
ob_cube_017.location = (4.102, 5.457, 2.095)
ob_cube_017.rotation_euler = (-0.0, 1.571, 0.0)
ob_cube_017.lock_rotations_4d = False
ob_cube_017.empty_display_type = 'ARROWS'
ob_cube_017.lineart.crease_threshold = 0.0
ob_cube_013.location = (4.046, 5.507, -0.03301)
ob_cube_013.rotation_euler = (-0.0, 1.571, 0.0)
ob_cube_013.lock_rotations_4d = False
ob_cube_013.empty_display_type = 'ARROWS'
ob_cube_013.lineart.crease_threshold = 0.0
ob_cube_012.location = (4.102, 3.295, 2.262)
ob_cube_012.rotation_euler = (-0.0, 1.571, 0.0)
ob_cube_012.lock_rotations_4d = False
ob_cube_012.empty_display_type = 'ARROWS'
ob_cube_012.lineart.crease_threshold = 0.0
ob_cube_011.location = (4.102, 5.444, 4.323)
ob_cube_011.rotation_euler = (-0.0, 1.571, 0.0)
ob_cube_011.lock_rotations_4d = False
ob_cube_011.empty_display_type = 'ARROWS'
ob_cube_011.lineart.crease_threshold = 0.0
ob_cube_010.location = (4.046, 3.319, 0.03591)
ob_cube_010.rotation_euler = (-0.0, 1.571, 0.0)
ob_cube_010.lock_rotations_4d = False
ob_cube_010.empty_display_type = 'ARROWS'
ob_cube_010.lineart.crease_threshold = 0.0
ob_cube_009.location = (4.102, 1.161, 4.473)
ob_cube_009.rotation_euler = (-0.0, 1.571, 0.0)
ob_cube_009.lock_rotations_4d = False
ob_cube_009.empty_display_type = 'ARROWS'
ob_cube_009.lineart.crease_threshold = 0.0
ob_cube_008.location = (4.102, 1.153, 2.226)
ob_cube_008.rotation_euler = (-0.0, 1.571, 0.0)
ob_cube_008.lock_rotations_4d = False
ob_cube_008.empty_display_type = 'ARROWS'
ob_cube_008.lineart.crease_threshold = 0.0
ob_cube_007.location = (4.102, 1.153, 0.0)
ob_cube_007.rotation_euler = (-0.0, 1.571, 0.0)
ob_cube_007.lock_rotations_4d = False
ob_cube_007.empty_display_type = 'ARROWS'
ob_cube_007.lineart.crease_threshold = 0.0
ob_cube_006.location = (4.102, -1.04, 4.473)
ob_cube_006.rotation_euler = (-0.0, 1.571, 0.0)
ob_cube_006.lock_rotations_4d = False
ob_cube_006.empty_display_type = 'ARROWS'
ob_cube_006.lineart.crease_threshold = 0.0
ob_cube_005.location = (4.102, -1.04, 2.263)
ob_cube_005.rotation_euler = (-0.0, 1.571, 0.0)
ob_cube_005.lock_rotations_4d = False
ob_cube_005.empty_display_type = 'ARROWS'
ob_cube_005.lineart.crease_threshold = 0.0
ob_cube_004.location = (4.102, -1.04, 0.0)
ob_cube_004.rotation_euler = (-0.0, 1.571, 0.0)
ob_cube_004.scale = (0.8093, 0.8093, 0.8093)
ob_cube_004.lock_rotations_4d = False
ob_cube_004.empty_display_type = 'ARROWS'
ob_cube_004.lineart.crease_threshold = 0.0
ob_cube_003.location = (4.102, -1.04, 0.0)
ob_cube_003.rotation_euler = (-0.0, 1.571, 0.0)
ob_cube_003.lock_rotations_4d = False
ob_cube_003.empty_display_type = 'ARROWS'
ob_cube_003.lineart.crease_threshold = 0.0
ob_cube_001.location = (4.916, -4.487, -0.1396)
ob_cube_001.rotation_euler = (0.8336, 1.571, 0.0)
ob_cube_001.lock_rotations_4d = False
ob_cube_001.empty_display_type = 'ARROWS'
ob_cube_001.lineart.crease_threshold = 0.0
ob_plane.location = (0.0, 0.0, -1.327)
ob_plane.scale = (-32.17, -32.17, -32.17)
ob_plane.lineart.crease_threshold = 0.0
ob_cube.location = (4.102, -4.487, 2.068)
ob_cube.rotation_euler = (-0.0, 1.571, 0.0)
ob_cube.lock_rotations_4d = False
ob_cube.empty_display_type = 'ARROWS'
ob_cube.lineart.crease_threshold = 0.0
ob_camera.location = (26.63, 4.067, 9.302)
ob_camera.rotation_euler = (1.291, -3.214e-06, 1.592)
ob_camera.lock_rotations_4d = False
ob_camera.empty_display_type = 'ARROWS'
ob_camera.color = (0.0, 0.0, 0.0, 0.0)
ob_camera.display_type = 'WIRE'
ob_camera.lineart.crease_threshold = 0.0

# ---- collection membership
col_collection_1.objects.link(ob_area_001)
col_collection_1.objects.link(ob_area)
col_collection_1.objects.link(ob_cube_014)
col_collection_1.objects.link(ob_cube_002)
col_collection_1.objects.link(ob_cube_023)
col_collection_1.objects.link(ob_text_001)
col_collection_1.objects.link(ob_text)
col_collection_1.objects.link(ob_cube_017)
col_collection_1.objects.link(ob_cube_013)
col_collection_1.objects.link(ob_cube_012)
col_collection_1.objects.link(ob_cube_011)
col_collection_1.objects.link(ob_cube_010)
col_collection_1.objects.link(ob_cube_009)
col_collection_1.objects.link(ob_cube_008)
col_collection_1.objects.link(ob_cube_007)
col_collection_1.objects.link(ob_cube_006)
col_collection_1.objects.link(ob_cube_005)
col_collection_1.objects.link(ob_cube_004)
col_collection_1.objects.link(ob_cube_003)
col_collection_1.objects.link(ob_cube_001)
col_collection_1.objects.link(ob_plane)
col_collection_1.objects.link(ob_cube)
col_collection_1.objects.link(ob_camera)

# ---- scene / render settings (as saved in the file)
scene.camera = ob_camera
scene.frame_start = 1; scene.frame_end = 250; scene.frame_set(1)
scene.render.engine = 'CYCLES'
scene.render.resolution_percentage = 50
scene.render.dither_intensity = 0.0
scene.cycles.use_denoising = False
scene.cycles.samples = 128
scene.cycles.sampling_pattern = 'TABULATED_SOBOL'
scene.cycles.use_adaptive_sampling = False
scene.cycles.use_light_tree = False
scene.cycles.blur_glossy = 0.0
scene.cycles.sample_clamp_indirect = 0.0
scene.view_settings.view_transform = 'Standard'
bpy.context.view_layer.update()
